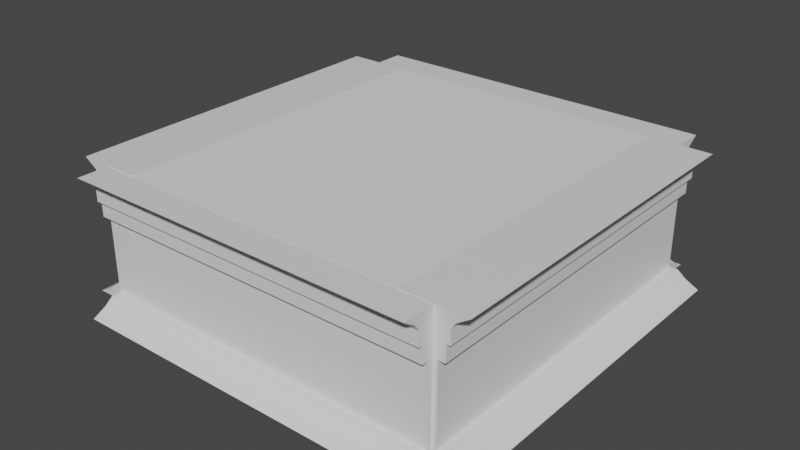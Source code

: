 # Source: Simple_square_room.blend  (saved by Blender 3.5.10; exported with 4.5.12 LTS)
import bpy
from mathutils import Matrix  # noqa: F401  (used for matrix-valued properties, if any)

bpy.ops.wm.read_factory_settings(use_empty=True)
scene = bpy.context.scene
scene.name = 'Scene'

# ---- collections
col_collection = bpy.data.collections.new('Collection'); scene.collection.children.link(col_collection)

# ---- materials (node trees are filled in below, after node groups)
mat_material = bpy.data.materials.new('Material')
mat_material.alpha_threshold = 0.0
mat_material.use_transparent_shadow = False
mat_material.roughness = 0.5
mat_material.line_color = (0.0, 0.0, 0.0, 1.0)

# ---- material node trees
mat_material.use_nodes = True; mat_material.node_tree.nodes.clear()
_N = mat_material.node_tree.nodes; _L = mat_material.node_tree.links
n0 = _N.new('ShaderNodeOutputMaterial'); n0.name = 'Material Output'; n0.location = (300, 300)
n1 = _N.new('ShaderNodeBsdfPrincipled'); n1.name = 'Principled BSDF'; n1.location = (10, 300)
n1.distribution = 'GGX'
n1.subsurface_method = 'RANDOM_WALK_SKIN'
n1.inputs[3].default_value = 1.45
n1.inputs[27].default_value = (0.0, 0.0, 0.0, 1.0)
n1.inputs[28].default_value = 1.0
_L.new(n1.outputs[0], n0.inputs[0])
n0.is_active_output = True

# ---- world
world_world = bpy.data.worlds.new('World'); scene.world = world_world
world_world.use_nodes = True; world_world.node_tree.nodes.clear()
_N = world_world.node_tree.nodes; _L = world_world.node_tree.links
n0 = _N.new('ShaderNodeOutputWorld'); n0.name = 'World Output'; n0.location = (300, 300)
n1 = _N.new('ShaderNodeBackground'); n1.name = 'Background'; n1.location = (10, 300)
n1.inputs[0].default_value = (0.05088, 0.05088, 0.05088, 1.0)
_L.new(n1.outputs[0], n0.inputs[0])
n0.is_active_output = True
world_world.color = (0.05088, 0.05088, 0.05088)
world_world.use_sun_shadow = False
world_world.sun_shadow_jitter_overblur = 0.0

# ---- meshes
me_cube = bpy.data.meshes.new('Cube')
me_cube.from_pydata([(1.0, 0.3679, 1.0), (1.0, 1.0, -1.0), (1.0, -0.3679, 1.0), (1.0, -1.0, -1.0), (-1.0, 1.0, -1.0), (-1.0, -0.6154, 0.0), (1.0, -0.1226, 12.07), (1.0, 0.1226, 1.0), (-1.0, -0.1226, 1.0), (1.0, 0.0, -1.0), (1.0, 0.1226, 12.07), (1.0, 0.0, 0.0), (-1.0, -0.1226, 12.07), (-1.0, 0.1226, 12.07), (1.0, -0.3161, 12.07), (-1.0, -0.3161, 12.07), (-1.0, 0.3161, 12.07), (1.0, -0.3161, 14.31), (-1.0, -0.3161, 14.31), (1.0, 0.4254, 14.31), (-1.0, -0.4254, 14.31), (-1.0, 0.4254, 14.31), (-1.0, -0.4254, 16.25), (1.0, -0.5447, 17.13), (1.0, 0.5447, 17.13), (-1.0, -0.5447, 17.13), (-1.0, 0.5447, 17.13), (-1.0, -0.8885, 18.25), (3.0, -0.3679, 1.0), (3.0, 0.6154, 0.0), (1.0, -0.6154, 0.0), (3.0, -0.6154, 0.0), (1.0, 0.6154, 0.0), (3.0, -0.1226, 1.0), (1.0, -0.1226, 1.0), (3.0, 0.1226, 12.07), (3.0, -0.3161, 12.07), (1.0, 0.3161, 12.07), (1.0, 0.3161, 14.31), (3.0, -0.4254, 14.31), (3.0, 0.4254, 14.31), (1.0, -0.4254, 14.31), (3.0, -0.4254, 16.25), (1.0, -0.4254, 16.25), (1.0, 0.4254, 16.25), (3.0, 0.5447, 17.13), (3.0, -0.8885, 18.25), (1.0, -0.8885, 18.25), (1.0, 0.8885, 18.25), (-1.0, 0.3679, 1.0), (-1.0, -0.3679, 1.0), (-1.0, -1.0, -1.0), (-3.0, -1.0, -1.0), (-1.0, 0.6154, 0.0), (-3.0, 0.6154, 0.0), (-3.0, 0.0, -1.0), (-1.0, 0.1226, 1.0), (-1.0, 0.0, -1.0), (-1.0, 0.0, 0.0), (-3.0, 0.0, 0.0), (-3.0, -0.1226, 12.07), (-3.0, 0.1226, 12.07), (-1.0, 0.3161, 14.31), (-3.0, -0.3161, 14.31), (-3.0, 0.3161, 14.31), (-3.0, -0.4254, 14.31), (-3.0, 0.4254, 14.31), (-1.0, 0.4254, 16.25), (-3.0, -0.4254, 16.25), (-3.0, -0.5447, 17.13), (-1.0, 0.8885, 18.25), (-3.0, 0.8885, 18.25), (5.0, 0.3679, 1.0), (5.0, 1.0, -1.0), (5.0, -0.3679, 1.0), (5.0, -1.0, -1.0), (3.0, 0.3679, 1.0), (3.0, 1.0, -1.0), (3.0, -1.0, -1.0), (5.0, 0.6154, 0.0), (5.0, -0.6154, 0.0), (3.0, 0.0, -1.0), (5.0, -0.1226, 12.07), (5.0, 0.1226, 1.0), (5.0, -0.1226, 1.0), (3.0, 0.1226, 1.0), (5.0, 0.0, -1.0), (5.0, 0.1226, 12.07), (5.0, 0.0, 0.0), (3.0, 0.0, 0.0), (3.0, -0.1226, 12.07), (5.0, -0.3161, 12.07), (5.0, 0.3161, 12.07), (3.0, 0.3161, 12.07), (5.0, -0.3161, 14.31), (5.0, 0.3161, 14.31), (3.0, -0.3161, 14.31), (3.0, 0.3161, 14.31), (5.0, -0.4254, 14.31), (5.0, 0.4254, 14.31), (5.0, -0.4254, 16.25), (5.0, 0.4254, 16.25), (3.0, 0.4254, 16.25), (5.0, -0.5447, 17.13), (5.0, 0.5447, 17.13), (3.0, -0.5447, 17.13), (5.0, -0.8885, 18.25), (5.0, 0.8885, 18.25), (3.0, 0.8885, 18.25), (-3.0, 0.3679, 1.0), (-3.0, 1.0, -1.0), (-3.0, -0.3679, 1.0), (-5.0, 0.3679, 1.0), (-5.0, 1.0, -1.0), (-5.0, -0.3679, 1.0), (-5.0, -1.0, -1.0), (-5.0, -0.6154, 0.0), (-3.0, -0.6154, 0.0), (-5.0, 0.6154, 0.0), (-5.0, 0.0, -1.0), (-3.0, 0.1226, 1.0), (-3.0, -0.1226, 1.0), (-5.0, -0.1226, 1.0), (-5.0, 0.1226, 1.0), (-5.0, 0.0, 0.0), (-5.0, -0.1226, 12.07), (-5.0, 0.1226, 12.07), (-3.0, -0.3161, 12.07), (-3.0, 0.3161, 12.07), (-5.0, -0.3161, 12.07), (-5.0, 0.3161, 12.07), (-5.0, -0.3161, 14.31), (-5.0, 0.3161, 14.31), (-5.0, -0.4254, 14.31), (-5.0, 0.4254, 14.31), (-3.0, 0.4254, 16.25), (-5.0, -0.4254, 16.25), (-5.0, 0.4254, 16.25), (-3.0, 0.5447, 17.13), (-5.0, -0.5447, 17.13), (-5.0, 0.5447, 17.13), (-3.0, -0.8885, 18.25), (-5.0, -0.8885, 18.25), (-5.0, 0.8885, 18.25)], [], [(34, 8, 50, 2), (30, 2, 50, 5), (57, 9, 3, 51), (11, 34, 2, 30), (53, 49, 0, 32), (4, 53, 32, 1), (9, 11, 30, 3), (57, 58, 53, 4), (3, 30, 5, 51), (51, 5, 58, 57), (7, 56, 13, 10), (1, 32, 11, 9), (34, 7, 10, 6), (32, 0, 7, 11), (11, 7, 34), (4, 1, 9, 57), (10, 13, 16, 37), (5, 50, 8, 58), (58, 8, 56), (0, 49, 56, 7), (56, 8, 12, 13), (8, 34, 6, 12), (16, 15, 18, 62), (12, 6, 14, 15), (6, 10, 37, 14), (13, 12, 15, 16), (17, 38, 19, 41), (15, 14, 17, 18), (14, 37, 38, 17), (37, 16, 62, 38), (21, 20, 22, 67), (38, 62, 21, 19), (62, 18, 20, 21), (18, 17, 41, 20), (22, 43, 23, 25), (20, 41, 43, 22), (41, 19, 44, 43), (19, 21, 67, 44), (23, 24, 48, 47), (43, 44, 24, 23), (44, 67, 26, 24), (67, 22, 25, 26), (48, 70, 27, 47), (24, 26, 70, 48), (26, 25, 27, 70), (25, 23, 47, 27), (33, 34, 2, 28), (31, 28, 2, 30), (9, 81, 78, 3), (89, 33, 28, 31), (32, 0, 76, 29), (1, 32, 29, 77), (81, 89, 31, 78), (78, 31, 30, 3), (85, 7, 10, 35), (77, 29, 89, 81), (33, 85, 35, 90), (29, 76, 85, 89), (89, 85, 33), (1, 77, 81, 9), (35, 10, 37, 93), (76, 0, 7, 85), (34, 33, 90, 6), (6, 90, 36, 14), (90, 35, 93, 36), (96, 97, 40, 39), (14, 36, 96, 17), (36, 93, 97, 96), (93, 37, 38, 97), (97, 38, 19, 40), (17, 96, 39, 41), (43, 42, 105, 23), (41, 39, 42, 43), (39, 40, 102, 42), (40, 19, 44, 102), (105, 45, 108, 46), (42, 102, 45, 105), (102, 44, 24, 45), (108, 48, 47, 46), (45, 24, 48, 108), (23, 105, 46, 47), (8, 121, 111, 50), (5, 50, 111, 117), (59, 120, 109, 54), (55, 57, 51, 52), (54, 109, 49, 53), (110, 54, 53, 4), (55, 59, 54, 110), (51, 5, 117, 52), (52, 117, 59, 55), (56, 120, 61, 13), (53, 49, 56, 58), (110, 4, 57, 55), (13, 61, 128, 16), (117, 111, 121, 59), (59, 121, 120), (49, 109, 120, 56), (120, 121, 60, 61), (121, 8, 12, 60), (128, 127, 63, 64), (60, 12, 15, 127), (61, 60, 127, 128), (127, 15, 18, 63), (16, 128, 64, 62), (66, 65, 68, 135), (62, 64, 66, 21), (64, 63, 65, 66), (63, 18, 20, 65), (68, 22, 25, 69), (65, 20, 22, 68), (21, 66, 135, 67), (67, 135, 138, 26), (135, 68, 69, 138), (70, 71, 141, 27), (26, 138, 71, 70), (138, 69, 141, 71), (69, 25, 27, 141), (84, 33, 28, 74), (80, 74, 28, 31), (81, 86, 75, 78), (88, 84, 74, 80), (29, 76, 72, 79), (77, 29, 79, 73), (86, 88, 80, 75), (75, 80, 31, 78), (83, 85, 35, 87), (73, 79, 88, 86), (84, 83, 87, 82), (79, 72, 83, 88), (88, 83, 84), (77, 73, 86, 81), (87, 35, 93, 92), (72, 76, 85, 83), (33, 84, 82, 90), (90, 82, 91, 36), (82, 87, 92, 91), (94, 95, 99, 98), (36, 91, 94, 96), (91, 92, 95, 94), (92, 93, 97, 95), (95, 97, 40, 99), (96, 94, 98, 39), (42, 100, 103, 105), (39, 98, 100, 42), (98, 99, 101, 100), (99, 40, 102, 101), (103, 104, 107, 106), (100, 101, 104, 103), (101, 102, 45, 104), (107, 108, 46, 106), (104, 45, 108, 107), (105, 103, 106, 46), (121, 122, 114, 111), (117, 111, 114, 116), (124, 123, 112, 118), (119, 55, 52, 115), (118, 112, 109, 54), (113, 118, 54, 110), (119, 124, 118, 113), (52, 117, 116, 115), (115, 116, 124, 119), (120, 123, 126, 61), (113, 110, 55, 119), (61, 126, 130, 128), (116, 114, 122, 124), (124, 122, 123), (109, 112, 123, 120), (123, 122, 125, 126), (122, 121, 60, 125), (130, 129, 131, 132), (125, 60, 127, 129), (126, 125, 129, 130), (129, 127, 63, 131), (128, 130, 132, 64), (134, 133, 136, 137), (64, 132, 134, 66), (132, 131, 133, 134), (131, 63, 65, 133), (136, 68, 69, 139), (133, 65, 68, 136), (66, 134, 137, 135), (135, 137, 140, 138), (137, 136, 139, 140), (71, 143, 142, 141), (138, 140, 143, 71), (140, 139, 142, 143), (139, 69, 141, 142)])
_uv = me_cube.uv_layers.new(name='UVMap')
_uv.uv.foreach_set('vector', [0.6039, 0.4936, 0.3961, 0.4936, 0.3961, 0.4809, 0.6039, 0.4809, 0.6039, 0.04787, 0.6039, 0.09982, 0.3961, 0.09982, 0.3961, 0.04787, 0.3961, 0.5, 0.6039, 0.5, 0.6039, 0.448, 0.3961, 0.448, 0.5, 0.04787, 0.4873, 0.09982, 0.4618, 0.09982, 0.436, 0.04787, 0.3961, 0.04787, 0.3961, 0.09982, 0.6039, 0.09982, 0.6039, 0.04787, 0.3961, -0.004088, 0.3961, 0.04787, 0.6039, 0.04787, 0.6039, -0.004088, 0.5, -0.004088, 0.5, 0.04787, 0.436, 0.04787, 0.3961, -0.004088, 0.5, -0.004088, 0.5, 0.04787, 0.564, 0.04787, 0.6039, -0.004088, 0.6039, -0.004088, 0.6039, 0.04787, 0.3961, 0.04787, 0.3961, -0.004088, 0.3961, -0.004088, 0.436, 0.04787, 0.5, 0.04787, 0.5, -0.004088, 0.6039, 0.09982, 0.3961, 0.09982, 0.3961, 0.6749, 0.6039, 0.6749, 0.6039, -0.004088, 0.564, 0.04787, 0.5, 0.04787, 0.5, -0.004088, 0.4873, 0.09982, 0.5127, 0.09982, 0.5127, 0.6749, 0.4873, 0.6749, 0.564, 0.04787, 0.5382, 0.09982, 0.5127, 0.09982, 0.5, 0.04787, 0.5, 0.04787, 0.5127, 0.09982, 0.4873, 0.09982, 0.3961, 0.552, 0.6039, 0.552, 0.6039, 0.5, 0.3961, 0.5, 0.6039, 0.5064, 0.3961, 0.5064, 0.3961, 0.5164, 0.6039, 0.5164, 0.436, 0.04787, 0.4618, 0.09982, 0.4873, 0.09982, 0.5, 0.04787, 0.5, 0.04787, 0.4873, 0.09982, 0.5127, 0.09982, 0.6039, 0.5191, 0.3961, 0.5191, 0.3961, 0.5064, 0.6039, 0.5064, 0.5127, 0.09982, 0.4873, 0.09982, 0.4873, 0.6749, 0.5127, 0.6749, 0.3961, 0.09982, 0.6039, 0.09982, 0.6039, 0.6749, 0.3961, 0.6749, 0.5328, 0.6749, 0.4672, 0.6749, 0.4672, 0.7912, 0.5328, 0.7912, 0.3961, 0.4936, 0.6039, 0.4936, 0.6039, 0.4836, 0.3961, 0.4836, 0.6039, 0.4936, 0.6039, 0.5064, 0.6039, 0.5164, 0.6039, 0.4836, 0.3961, 0.5064, 0.3961, 0.4936, 0.3961, 0.4836, 0.3961, 0.5164, 0.6039, 0.4836, 0.6039, 0.5164, 0.6039, 0.5221, 0.6039, 0.4779, 0.3961, 0.6749, 0.6039, 0.6749, 0.6039, 0.7912, 0.3961, 0.7912, 0.4672, 0.6749, 0.5328, 0.6749, 0.5328, 0.7912, 0.4672, 0.7912, 0.6039, 0.6749, 0.3961, 0.6749, 0.3961, 0.7912, 0.6039, 0.7912, 0.5442, 0.7912, 0.4558, 0.7912, 0.4558, 0.8922, 0.5442, 0.8922, 0.6039, 0.5164, 0.3961, 0.5164, 0.3961, 0.5221, 0.6039, 0.5221, 0.3961, 0.5164, 0.3961, 0.4836, 0.3961, 0.4779, 0.3961, 0.5221, 0.3961, 0.4836, 0.6039, 0.4836, 0.6039, 0.4779, 0.3961, 0.4779, 0.3961, 0.8922, 0.6039, 0.8922, 0.6039, 0.9379, 0.3961, 0.9379, 0.3961, 0.7912, 0.6039, 0.7912, 0.6039, 0.8922, 0.3961, 0.8922, 0.4558, 0.7912, 0.5442, 0.7912, 0.5442, 0.8922, 0.4558, 0.8922, 0.6039, 0.7912, 0.3961, 0.7912, 0.3961, 0.8922, 0.6039, 0.8922, 0.4434, 0.9379, 0.5566, 0.9379, 0.5923, 0.9959, 0.4077, 0.9959, 0.4558, 0.8922, 0.5442, 0.8922, 0.5566, 0.9379, 0.4434, 0.9379, 0.6039, 0.8922, 0.3961, 0.8922, 0.3961, 0.9379, 0.6039, 0.9379, 0.5442, 0.8922, 0.4558, 0.8922, 0.4434, 0.9379, 0.5566, 0.9379, 0.6039, 0.5462, 0.3961, 0.5462, 0.3961, 0.4538, 0.6039, 0.4538, 0.6039, 0.9379, 0.3961, 0.9379, 0.3961, 0.9959, 0.6039, 0.9959, 0.5566, 0.9379, 0.4434, 0.9379, 0.4077, 0.9959, 0.5923, 0.9959, 0.3961, 0.9379, 0.6039, 0.9379, 0.6039, 0.9959, 0.3961, 0.9959, 0.8117, 0.4936, 0.6039, 0.4936, 0.6039, 0.4809, 0.8117, 0.4809, 0.8117, 0.04787, 0.8117, 0.09982, 0.6039, 0.09982, 0.6039, 0.04787, 0.6039, 0.5, 0.8117, 0.5, 0.8117, 0.448, 0.6039, 0.448, 0.5, 0.04787, 0.4873, 0.09982, 0.4618, 0.09982, 0.436, 0.04787, 0.6039, 0.04787, 0.6039, 0.09982, 0.8117, 0.09982, 0.8117, 0.04787, 0.6039, -0.004088, 0.6039, 0.04787, 0.8117, 0.04787, 0.8117, -0.004088, 0.5, -0.004088, 0.5, 0.04787, 0.436, 0.04787, 0.3961, -0.004088, 0.8117, -0.004088, 0.8117, 0.04787, 0.6039, 0.04787, 0.6039, -0.004088, 0.8117, 0.09982, 0.6039, 0.09982, 0.6039, 0.6749, 0.8117, 0.6749, 0.6039, -0.004088, 0.564, 0.04787, 0.5, 0.04787, 0.5, -0.004088, 0.4873, 0.09982, 0.5127, 0.09982, 0.5127, 0.6749, 0.4873, 0.6749, 0.564, 0.04787, 0.5382, 0.09982, 0.5127, 0.09982, 0.5, 0.04787, 0.5, 0.04787, 0.5127, 0.09982, 0.4873, 0.09982, 0.6039, 0.552, 0.8117, 0.552, 0.8117, 0.5, 0.6039, 0.5, 0.8117, 0.5064, 0.6039, 0.5064, 0.6039, 0.5164, 0.8117, 0.5164, 0.8117, 0.5191, 0.6039, 0.5191, 0.6039, 0.5064, 0.8117, 0.5064, 0.6039, 0.09982, 0.8117, 0.09982, 0.8117, 0.6749, 0.6039, 0.6749, 0.6039, 0.4936, 0.8117, 0.4936, 0.8117, 0.4836, 0.6039, 0.4836, 0.8117, 0.4936, 0.8117, 0.5064, 0.8117, 0.5164, 0.8117, 0.4836, 0.8117, 0.4836, 0.8117, 0.5164, 0.8117, 0.5221, 0.8117, 0.4779, 0.6039, 0.6749, 0.8117, 0.6749, 0.8117, 0.7912, 0.6039, 0.7912, 0.4672, 0.6749, 0.5328, 0.6749, 0.5328, 0.7912, 0.4672, 0.7912, 0.8117, 0.6749, 0.6039, 0.6749, 0.6039, 0.7912, 0.8117, 0.7912, 0.8117, 0.5164, 0.6039, 0.5164, 0.6039, 0.5221, 0.8117, 0.5221, 0.6039, 0.4836, 0.8117, 0.4836, 0.8117, 0.4779, 0.6039, 0.4779, 0.6039, 0.8922, 0.8117, 0.8922, 0.8117, 0.9379, 0.6039, 0.9379, 0.6039, 0.7912, 0.8117, 0.7912, 0.8117, 0.8922, 0.6039, 0.8922, 0.4558, 0.7912, 0.5442, 0.7912, 0.5442, 0.8922, 0.4558, 0.8922, 0.8117, 0.7912, 0.6039, 0.7912, 0.6039, 0.8922, 0.8117, 0.8922, 0.4434, 0.9379, 0.5566, 0.9379, 0.5923, 0.9959, 0.4077, 0.9959, 0.4558, 0.8922, 0.5442, 0.8922, 0.5566, 0.9379, 0.4434, 0.9379, 0.8117, 0.8922, 0.6039, 0.8922, 0.6039, 0.9379, 0.8117, 0.9379, 0.8117, 0.5462, 0.6039, 0.5462, 0.6039, 0.4538, 0.8117, 0.4538, 0.8117, 0.9379, 0.6039, 0.9379, 0.6039, 0.9959, 0.8117, 0.9959, 0.6039, 0.9379, 0.8117, 0.9379, 0.8117, 0.9959, 0.6039, 0.9959, 0.3961, 0.4936, 0.1883, 0.4936, 0.1883, 0.4809, 0.3961, 0.4809, 0.3961, 0.04787, 0.3961, 0.09982, 0.1883, 0.09982, 0.1883, 0.04787, 0.5, 0.04787, 0.5127, 0.09982, 0.5382, 0.09982, 0.564, 0.04787, 0.1883, 0.5, 0.3961, 0.5, 0.3961, 0.448, 0.1883, 0.448, 0.1883, 0.04787, 0.1883, 0.09982, 0.3961, 0.09982, 0.3961, 0.04787, 0.1883, -0.004088, 0.1883, 0.04787, 0.3961, 0.04787, 0.3961, -0.004088, 0.5, -0.004088, 0.5, 0.04787, 0.564, 0.04787, 0.6039, -0.004088, 0.3961, -0.004088, 0.3961, 0.04787, 0.1883, 0.04787, 0.1883, -0.004088, 0.3961, -0.004088, 0.436, 0.04787, 0.5, 0.04787, 0.5, -0.004088, 0.3961, 0.09982, 0.1883, 0.09982, 0.1883, 0.6749, 0.3961, 0.6749, 0.564, 0.04787, 0.5382, 0.09982, 0.5127, 0.09982, 0.5, 0.04787, 0.1883, 0.552, 0.3961, 0.552, 0.3961, 0.5, 0.1883, 0.5, 0.3961, 0.5064, 0.1883, 0.5064, 0.1883, 0.5164, 0.3961, 0.5164, 0.436, 0.04787, 0.4618, 0.09982, 0.4873, 0.09982, 0.5, 0.04787, 0.5, 0.04787, 0.4873, 0.09982, 0.5127, 0.09982, 0.3961, 0.5191, 0.1883, 0.5191, 0.1883, 0.5064, 0.3961, 0.5064, 0.5127, 0.09982, 0.4873, 0.09982, 0.4873, 0.6749, 0.5127, 0.6749, 0.1883, 0.09982, 0.3961, 0.09982, 0.3961, 0.6749, 0.1883, 0.6749, 0.5328, 0.6749, 0.4672, 0.6749, 0.4672, 0.7912, 0.5328, 0.7912, 0.1883, 0.4936, 0.3961, 0.4936, 0.3961, 0.4836, 0.1883, 0.4836, 0.1883, 0.5064, 0.1883, 0.4936, 0.1883, 0.4836, 0.1883, 0.5164, 0.1883, 0.6749, 0.3961, 0.6749, 0.3961, 0.7912, 0.1883, 0.7912, 0.3961, 0.6749, 0.1883, 0.6749, 0.1883, 0.7912, 0.3961, 0.7912, 0.5442, 0.7912, 0.4558, 0.7912, 0.4558, 0.8922, 0.5442, 0.8922, 0.3961, 0.5164, 0.1883, 0.5164, 0.1883, 0.5221, 0.3961, 0.5221, 0.1883, 0.5164, 0.1883, 0.4836, 0.1883, 0.4779, 0.1883, 0.5221, 0.1883, 0.4836, 0.3961, 0.4836, 0.3961, 0.4779, 0.1883, 0.4779, 0.1883, 0.8922, 0.3961, 0.8922, 0.3961, 0.9379, 0.1883, 0.9379, 0.1883, 0.7912, 0.3961, 0.7912, 0.3961, 0.8922, 0.1883, 0.8922, 0.3961, 0.7912, 0.1883, 0.7912, 0.1883, 0.8922, 0.3961, 0.8922, 0.3961, 0.8922, 0.1883, 0.8922, 0.1883, 0.9379, 0.3961, 0.9379, 0.5442, 0.8922, 0.4558, 0.8922, 0.4434, 0.9379, 0.5566, 0.9379, 0.3961, 0.5462, 0.1883, 0.5462, 0.1883, 0.4538, 0.3961, 0.4538, 0.3961, 0.9379, 0.1883, 0.9379, 0.1883, 0.9959, 0.3961, 0.9959, 0.5566, 0.9379, 0.4434, 0.9379, 0.4077, 0.9959, 0.5923, 0.9959, 0.1883, 0.9379, 0.3961, 0.9379, 0.3961, 0.9959, 0.1883, 0.9959, 1.02, 0.4936, 0.8117, 0.4936, 0.8117, 0.4809, 1.02, 0.4809, 1.02, 0.04787, 1.02, 0.09982, 0.8117, 0.09982, 0.8117, 0.04787, 0.8117, 0.5, 1.02, 0.5, 1.02, 0.448, 0.8117, 0.448, 0.5, 0.04787, 0.4873, 0.09982, 0.4618, 0.09982, 0.436, 0.04787, 0.8117, 0.04787, 0.8117, 0.09982, 1.02, 0.09982, 1.02, 0.04787, 0.8117, -0.004088, 0.8117, 0.04787, 1.02, 0.04787, 1.02, -0.004088, 0.5, -0.004088, 0.5, 0.04787, 0.436, 0.04787, 0.3961, -0.004088, 1.02, -0.004088, 1.02, 0.04787, 0.8117, 0.04787, 0.8117, -0.004088, 1.02, 0.09982, 0.8117, 0.09982, 0.8117, 0.6749, 1.02, 0.6749, 0.6039, -0.004088, 0.564, 0.04787, 0.5, 0.04787, 0.5, -0.004088, 0.4873, 0.09982, 0.5127, 0.09982, 0.5127, 0.6749, 0.4873, 0.6749, 0.564, 0.04787, 0.5382, 0.09982, 0.5127, 0.09982, 0.5, 0.04787, 0.5, 0.04787, 0.5127, 0.09982, 0.4873, 0.09982, 0.8117, 0.552, 1.02, 0.552, 1.02, 0.5, 0.8117, 0.5, 1.02, 0.5064, 0.8117, 0.5064, 0.8117, 0.5164, 1.02, 0.5164, 1.02, 0.5191, 0.8117, 0.5191, 0.8117, 0.5064, 1.02, 0.5064, 0.8117, 0.09982, 1.02, 0.09982, 1.02, 0.6749, 0.8117, 0.6749, 0.8117, 0.4936, 1.02, 0.4936, 1.02, 0.4836, 0.8117, 0.4836, 1.02, 0.4936, 1.02, 0.5064, 1.02, 0.5164, 1.02, 0.4836, 1.02, 0.4836, 1.02, 0.5164, 1.02, 0.5221, 1.02, 0.4779, 0.8117, 0.6749, 1.02, 0.6749, 1.02, 0.7912, 0.8117, 0.7912, 0.4672, 0.6749, 0.5328, 0.6749, 0.5328, 0.7912, 0.4672, 0.7912, 1.02, 0.6749, 0.8117, 0.6749, 0.8117, 0.7912, 1.02, 0.7912, 1.02, 0.5164, 0.8117, 0.5164, 0.8117, 0.5221, 1.02, 0.5221, 0.8117, 0.4836, 1.02, 0.4836, 1.02, 0.4779, 0.8117, 0.4779, 0.8117, 0.8922, 1.02, 0.8922, 1.02, 0.9379, 0.8117, 0.9379, 0.8117, 0.7912, 1.02, 0.7912, 1.02, 0.8922, 0.8117, 0.8922, 0.4558, 0.7912, 0.5442, 0.7912, 0.5442, 0.8922, 0.4558, 0.8922, 1.02, 0.7912, 0.8117, 0.7912, 0.8117, 0.8922, 1.02, 0.8922, 0.4434, 0.9379, 0.5566, 0.9379, 0.5923, 0.9959, 0.4077, 0.9959, 0.4558, 0.8922, 0.5442, 0.8922, 0.5566, 0.9379, 0.4434, 0.9379, 1.02, 0.8922, 0.8117, 0.8922, 0.8117, 0.9379, 1.02, 0.9379, 1.02, 0.5462, 0.8117, 0.5462, 0.8117, 0.4538, 1.02, 0.4538, 1.02, 0.9379, 0.8117, 0.9379, 0.8117, 0.9959, 1.02, 0.9959, 0.8117, 0.9379, 1.02, 0.9379, 1.02, 0.9959, 0.8117, 0.9959, 0.1883, 0.4936, -0.01956, 0.4936, -0.01956, 0.4809, 0.1883, 0.4809, 0.1883, 0.04787, 0.1883, 0.09982, -0.01956, 0.09982, -0.01956, 0.04787, 0.5, 0.04787, 0.5127, 0.09982, 0.5382, 0.09982, 0.564, 0.04787, -0.01956, 0.5, 0.1883, 0.5, 0.1883, 0.448, -0.01956, 0.448, -0.01956, 0.04787, -0.01956, 0.09982, 0.1883, 0.09982, 0.1883, 0.04787, -0.01956, -0.004088, -0.01956, 0.04787, 0.1883, 0.04787, 0.1883, -0.004088, 0.5, -0.004088, 0.5, 0.04787, 0.564, 0.04787, 0.6039, -0.004088, 0.1883, -0.004088, 0.1883, 0.04787, -0.01956, 0.04787, -0.01956, -0.004088, 0.3961, -0.004088, 0.436, 0.04787, 0.5, 0.04787, 0.5, -0.004088, 0.1883, 0.09982, -0.01956, 0.09982, -0.01956, 0.6749, 0.1883, 0.6749, -0.01956, 0.552, 0.1883, 0.552, 0.1883, 0.5, -0.01956, 0.5, 0.1883, 0.5064, -0.01956, 0.5064, -0.01956, 0.5164, 0.1883, 0.5164, 0.436, 0.04787, 0.4618, 0.09982, 0.4873, 0.09982, 0.5, 0.04787, 0.5, 0.04787, 0.4873, 0.09982, 0.5127, 0.09982, 0.1883, 0.5191, -0.01956, 0.5191, -0.01956, 0.5064, 0.1883, 0.5064, 0.5127, 0.09982, 0.4873, 0.09982, 0.4873, 0.6749, 0.5127, 0.6749, -0.01956, 0.09982, 0.1883, 0.09982, 0.1883, 0.6749, -0.01956, 0.6749, 0.5328, 0.6749, 0.4672, 0.6749, 0.4672, 0.7912, 0.5328, 0.7912, -0.01956, 0.4936, 0.1883, 0.4936, 0.1883, 0.4836, -0.01956, 0.4836, -0.01956, 0.5064, -0.01956, 0.4936, -0.01956, 0.4836, -0.01956, 0.5164, -0.01956, 0.6749, 0.1883, 0.6749, 0.1883, 0.7912, -0.01956, 0.7912, 0.1883, 0.6749, -0.01956, 0.6749, -0.01956, 0.7912, 0.1883, 0.7912, 0.5442, 0.7912, 0.4558, 0.7912, 0.4558, 0.8922, 0.5442, 0.8922, 0.1883, 0.5164, -0.01956, 0.5164, -0.01956, 0.5221, 0.1883, 0.5221, -0.01956, 0.5164, -0.01956, 0.4836, -0.01956, 0.4779, -0.01956, 0.5221, -0.01956, 0.4836, 0.1883, 0.4836, 0.1883, 0.4779, -0.01956, 0.4779, -0.01956, 0.8922, 0.1883, 0.8922, 0.1883, 0.9379, -0.01956, 0.9379, -0.01956, 0.7912, 0.1883, 0.7912, 0.1883, 0.8922, -0.01956, 0.8922, 0.1883, 0.7912, -0.01956, 0.7912, -0.01956, 0.8922, 0.1883, 0.8922, 0.1883, 0.8922, -0.01956, 0.8922, -0.01956, 0.9379, 0.1883, 0.9379, 0.5442, 0.8922, 0.4558, 0.8922, 0.4434, 0.9379, 0.5566, 0.9379, 0.1883, 0.5462, -0.01956, 0.5462, -0.01956, 0.4538, 0.1883, 0.4538, 0.1883, 0.9379, -0.01956, 0.9379, -0.01956, 0.9959, 0.1883, 0.9959, 0.5566, 0.9379, 0.4434, 0.9379, 0.4077, 0.9959, 0.5923, 0.9959, -0.01956, 0.9379, 0.1883, 0.9379, 0.1883, 0.9959, -0.01956, 0.9959])
me_cube.materials.append(mat_material)
me_cube.use_mirror_vertex_groups = False
me_cube.update()
me_cube_005 = bpy.data.meshes.new('Cube.005')
me_cube_005.from_pydata([(1.0, 0.3679, 1.0), (1.0, 1.0, -1.0), (1.0, -0.3679, 1.0), (1.0, -1.0, -1.0), (-1.0, 1.0, -1.0), (-1.0, -0.6154, 0.0), (1.0, -0.1226, 12.07), (1.0, 0.1226, 1.0), (-1.0, -0.1226, 1.0), (1.0, 0.0, -1.0), (1.0, 0.1226, 12.07), (1.0, 0.0, 0.0), (-1.0, -0.1226, 12.07), (-1.0, 0.1226, 12.07), (1.0, -0.3161, 12.07), (-1.0, -0.3161, 12.07), (-1.0, 0.3161, 12.07), (1.0, -0.3161, 14.31), (-1.0, -0.3161, 14.31), (1.0, 0.4254, 14.31), (-1.0, -0.4254, 14.31), (-1.0, 0.4254, 14.31), (-1.0, -0.4254, 16.25), (1.0, -0.5447, 17.13), (1.0, 0.5447, 17.13), (-1.0, -0.5447, 17.13), (-1.0, 0.5447, 17.13), (-1.0, -0.8885, 18.25), (3.0, -0.3679, 1.0), (3.0, 0.6154, 0.0), (1.0, -0.6154, 0.0), (3.0, -0.6154, 0.0), (1.0, 0.6154, 0.0), (3.0, -0.1226, 1.0), (1.0, -0.1226, 1.0), (3.0, 0.1226, 12.07), (3.0, -0.3161, 12.07), (1.0, 0.3161, 12.07), (1.0, 0.3161, 14.31), (3.0, -0.4254, 14.31), (3.0, 0.4254, 14.31), (1.0, -0.4254, 14.31), (3.0, -0.4254, 16.25), (1.0, -0.4254, 16.25), (1.0, 0.4254, 16.25), (3.0, 0.5447, 17.13), (3.0, -0.8885, 18.25), (1.0, -0.8885, 18.25), (1.0, 0.8885, 18.25), (-1.0, 0.3679, 1.0), (-1.0, -0.3679, 1.0), (-1.0, -1.0, -1.0), (-3.0, -1.0, -1.0), (-1.0, 0.6154, 0.0), (-3.0, 0.6154, 0.0), (-3.0, 0.0, -1.0), (-1.0, 0.1226, 1.0), (-1.0, 0.0, -1.0), (-1.0, 0.0, 0.0), (-3.0, 0.0, 0.0), (-3.0, -0.1226, 12.07), (-3.0, 0.1226, 12.07), (-1.0, 0.3161, 14.31), (-3.0, -0.3161, 14.31), (-3.0, 0.3161, 14.31), (-3.0, -0.4254, 14.31), (-3.0, 0.4254, 14.31), (-1.0, 0.4254, 16.25), (-3.0, -0.4254, 16.25), (-3.0, -0.5447, 17.13), (-1.0, 0.8885, 18.25), (-3.0, 0.8885, 18.25), (5.0, 0.3679, 1.0), (5.0, 1.0, -1.0), (5.0, -0.3679, 1.0), (5.0, -1.0, -1.0), (3.0, 0.3679, 1.0), (3.0, 1.0, -1.0), (3.0, -1.0, -1.0), (5.0, 0.6154, 0.0), (5.0, -0.6154, 0.0), (3.0, 0.0, -1.0), (5.0, -0.1226, 12.07), (5.0, 0.1226, 1.0), (5.0, -0.1226, 1.0), (3.0, 0.1226, 1.0), (5.0, 0.0, -1.0), (5.0, 0.1226, 12.07), (5.0, 0.0, 0.0), (3.0, 0.0, 0.0), (3.0, -0.1226, 12.07), (5.0, -0.3161, 12.07), (5.0, 0.3161, 12.07), (3.0, 0.3161, 12.07), (5.0, -0.3161, 14.31), (5.0, 0.3161, 14.31), (3.0, -0.3161, 14.31), (3.0, 0.3161, 14.31), (5.0, -0.4254, 14.31), (5.0, 0.4254, 14.31), (5.0, -0.4254, 16.25), (5.0, 0.4254, 16.25), (3.0, 0.4254, 16.25), (5.0, -0.5447, 17.13), (5.0, 0.5447, 17.13), (3.0, -0.5447, 17.13), (5.0, -0.8885, 18.25), (5.0, 0.8885, 18.25), (3.0, 0.8885, 18.25), (-3.0, 0.3679, 1.0), (-3.0, 1.0, -1.0), (-3.0, -0.3679, 1.0), (-5.0, 0.3679, 1.0), (-5.0, 1.0, -1.0), (-5.0, -0.3679, 1.0), (-5.0, -1.0, -1.0), (-5.0, -0.6154, 0.0), (-3.0, -0.6154, 0.0), (-5.0, 0.6154, 0.0), (-5.0, 0.0, -1.0), (-3.0, 0.1226, 1.0), (-3.0, -0.1226, 1.0), (-5.0, -0.1226, 1.0), (-5.0, 0.1226, 1.0), (-5.0, 0.0, 0.0), (-5.0, -0.1226, 12.07), (-5.0, 0.1226, 12.07), (-3.0, -0.3161, 12.07), (-3.0, 0.3161, 12.07), (-5.0, -0.3161, 12.07), (-5.0, 0.3161, 12.07), (-5.0, -0.3161, 14.31), (-5.0, 0.3161, 14.31), (-5.0, -0.4254, 14.31), (-5.0, 0.4254, 14.31), (-3.0, 0.4254, 16.25), (-5.0, -0.4254, 16.25), (-5.0, 0.4254, 16.25), (-3.0, 0.5447, 17.13), (-5.0, -0.5447, 17.13), (-5.0, 0.5447, 17.13), (-3.0, -0.8885, 18.25), (-5.0, -0.8885, 18.25), (-5.0, 0.8885, 18.25)], [], [(34, 8, 50, 2), (30, 2, 50, 5), (57, 9, 3, 51), (11, 34, 2, 30), (53, 49, 0, 32), (4, 53, 32, 1), (9, 11, 30, 3), (57, 58, 53, 4), (3, 30, 5, 51), (51, 5, 58, 57), (7, 56, 13, 10), (1, 32, 11, 9), (34, 7, 10, 6), (32, 0, 7, 11), (11, 7, 34), (4, 1, 9, 57), (10, 13, 16, 37), (5, 50, 8, 58), (58, 8, 56), (0, 49, 56, 7), (56, 8, 12, 13), (8, 34, 6, 12), (16, 15, 18, 62), (12, 6, 14, 15), (6, 10, 37, 14), (13, 12, 15, 16), (17, 38, 19, 41), (15, 14, 17, 18), (14, 37, 38, 17), (37, 16, 62, 38), (21, 20, 22, 67), (38, 62, 21, 19), (62, 18, 20, 21), (18, 17, 41, 20), (22, 43, 23, 25), (20, 41, 43, 22), (41, 19, 44, 43), (19, 21, 67, 44), (23, 24, 48, 47), (43, 44, 24, 23), (44, 67, 26, 24), (67, 22, 25, 26), (48, 70, 27, 47), (24, 26, 70, 48), (26, 25, 27, 70), (25, 23, 47, 27), (33, 34, 2, 28), (31, 28, 2, 30), (9, 81, 78, 3), (89, 33, 28, 31), (32, 0, 76, 29), (1, 32, 29, 77), (81, 89, 31, 78), (78, 31, 30, 3), (85, 7, 10, 35), (77, 29, 89, 81), (33, 85, 35, 90), (29, 76, 85, 89), (89, 85, 33), (1, 77, 81, 9), (35, 10, 37, 93), (76, 0, 7, 85), (34, 33, 90, 6), (6, 90, 36, 14), (90, 35, 93, 36), (96, 97, 40, 39), (14, 36, 96, 17), (36, 93, 97, 96), (93, 37, 38, 97), (97, 38, 19, 40), (17, 96, 39, 41), (43, 42, 105, 23), (41, 39, 42, 43), (39, 40, 102, 42), (40, 19, 44, 102), (105, 45, 108, 46), (42, 102, 45, 105), (102, 44, 24, 45), (108, 48, 47, 46), (45, 24, 48, 108), (23, 105, 46, 47), (8, 121, 111, 50), (5, 50, 111, 117), (59, 120, 109, 54), (55, 57, 51, 52), (54, 109, 49, 53), (110, 54, 53, 4), (55, 59, 54, 110), (51, 5, 117, 52), (52, 117, 59, 55), (56, 120, 61, 13), (53, 49, 56, 58), (110, 4, 57, 55), (13, 61, 128, 16), (117, 111, 121, 59), (59, 121, 120), (49, 109, 120, 56), (120, 121, 60, 61), (121, 8, 12, 60), (128, 127, 63, 64), (60, 12, 15, 127), (61, 60, 127, 128), (127, 15, 18, 63), (16, 128, 64, 62), (66, 65, 68, 135), (62, 64, 66, 21), (64, 63, 65, 66), (63, 18, 20, 65), (68, 22, 25, 69), (65, 20, 22, 68), (21, 66, 135, 67), (67, 135, 138, 26), (135, 68, 69, 138), (70, 71, 141, 27), (26, 138, 71, 70), (138, 69, 141, 71), (69, 25, 27, 141), (84, 33, 28, 74), (80, 74, 28, 31), (81, 86, 75, 78), (88, 84, 74, 80), (29, 76, 72, 79), (77, 29, 79, 73), (86, 88, 80, 75), (75, 80, 31, 78), (83, 85, 35, 87), (73, 79, 88, 86), (84, 83, 87, 82), (79, 72, 83, 88), (88, 83, 84), (77, 73, 86, 81), (87, 35, 93, 92), (72, 76, 85, 83), (33, 84, 82, 90), (90, 82, 91, 36), (82, 87, 92, 91), (94, 95, 99, 98), (36, 91, 94, 96), (91, 92, 95, 94), (92, 93, 97, 95), (95, 97, 40, 99), (96, 94, 98, 39), (42, 100, 103, 105), (39, 98, 100, 42), (98, 99, 101, 100), (99, 40, 102, 101), (103, 104, 107, 106), (100, 101, 104, 103), (101, 102, 45, 104), (107, 108, 46, 106), (104, 45, 108, 107), (105, 103, 106, 46), (121, 122, 114, 111), (117, 111, 114, 116), (124, 123, 112, 118), (119, 55, 52, 115), (118, 112, 109, 54), (113, 118, 54, 110), (119, 124, 118, 113), (52, 117, 116, 115), (115, 116, 124, 119), (120, 123, 126, 61), (113, 110, 55, 119), (61, 126, 130, 128), (116, 114, 122, 124), (124, 122, 123), (109, 112, 123, 120), (123, 122, 125, 126), (122, 121, 60, 125), (130, 129, 131, 132), (125, 60, 127, 129), (126, 125, 129, 130), (129, 127, 63, 131), (128, 130, 132, 64), (134, 133, 136, 137), (64, 132, 134, 66), (132, 131, 133, 134), (131, 63, 65, 133), (136, 68, 69, 139), (133, 65, 68, 136), (66, 134, 137, 135), (135, 137, 140, 138), (137, 136, 139, 140), (71, 143, 142, 141), (138, 140, 143, 71), (140, 139, 142, 143), (139, 69, 141, 142)])
_uv = me_cube_005.uv_layers.new(name='UVMap')
_uv.uv.foreach_set('vector', [0.6039, 0.4936, 0.3961, 0.4936, 0.3961, 0.4809, 0.6039, 0.4809, 0.6039, 0.04787, 0.6039, 0.09982, 0.3961, 0.09982, 0.3961, 0.04787, 0.3961, 0.5, 0.6039, 0.5, 0.6039, 0.448, 0.3961, 0.448, 0.5, 0.04787, 0.4873, 0.09982, 0.4618, 0.09982, 0.436, 0.04787, 0.3961, 0.04787, 0.3961, 0.09982, 0.6039, 0.09982, 0.6039, 0.04787, 0.3961, -0.004088, 0.3961, 0.04787, 0.6039, 0.04787, 0.6039, -0.004088, 0.5, -0.004088, 0.5, 0.04787, 0.436, 0.04787, 0.3961, -0.004088, 0.5, -0.004088, 0.5, 0.04787, 0.564, 0.04787, 0.6039, -0.004088, 0.6039, -0.004088, 0.6039, 0.04787, 0.3961, 0.04787, 0.3961, -0.004088, 0.3961, -0.004088, 0.436, 0.04787, 0.5, 0.04787, 0.5, -0.004088, 0.6039, 0.09982, 0.3961, 0.09982, 0.3961, 0.6749, 0.6039, 0.6749, 0.6039, -0.004088, 0.564, 0.04787, 0.5, 0.04787, 0.5, -0.004088, 0.4873, 0.09982, 0.5127, 0.09982, 0.5127, 0.6749, 0.4873, 0.6749, 0.564, 0.04787, 0.5382, 0.09982, 0.5127, 0.09982, 0.5, 0.04787, 0.5, 0.04787, 0.5127, 0.09982, 0.4873, 0.09982, 0.3961, 0.552, 0.6039, 0.552, 0.6039, 0.5, 0.3961, 0.5, 0.6039, 0.5064, 0.3961, 0.5064, 0.3961, 0.5164, 0.6039, 0.5164, 0.436, 0.04787, 0.4618, 0.09982, 0.4873, 0.09982, 0.5, 0.04787, 0.5, 0.04787, 0.4873, 0.09982, 0.5127, 0.09982, 0.6039, 0.5191, 0.3961, 0.5191, 0.3961, 0.5064, 0.6039, 0.5064, 0.5127, 0.09982, 0.4873, 0.09982, 0.4873, 0.6749, 0.5127, 0.6749, 0.3961, 0.09982, 0.6039, 0.09982, 0.6039, 0.6749, 0.3961, 0.6749, 0.5328, 0.6749, 0.4672, 0.6749, 0.4672, 0.7912, 0.5328, 0.7912, 0.3961, 0.4936, 0.6039, 0.4936, 0.6039, 0.4836, 0.3961, 0.4836, 0.6039, 0.4936, 0.6039, 0.5064, 0.6039, 0.5164, 0.6039, 0.4836, 0.3961, 0.5064, 0.3961, 0.4936, 0.3961, 0.4836, 0.3961, 0.5164, 0.6039, 0.4836, 0.6039, 0.5164, 0.6039, 0.5221, 0.6039, 0.4779, 0.3961, 0.6749, 0.6039, 0.6749, 0.6039, 0.7912, 0.3961, 0.7912, 0.4672, 0.6749, 0.5328, 0.6749, 0.5328, 0.7912, 0.4672, 0.7912, 0.6039, 0.6749, 0.3961, 0.6749, 0.3961, 0.7912, 0.6039, 0.7912, 0.5442, 0.7912, 0.4558, 0.7912, 0.4558, 0.8922, 0.5442, 0.8922, 0.6039, 0.5164, 0.3961, 0.5164, 0.3961, 0.5221, 0.6039, 0.5221, 0.3961, 0.5164, 0.3961, 0.4836, 0.3961, 0.4779, 0.3961, 0.5221, 0.3961, 0.4836, 0.6039, 0.4836, 0.6039, 0.4779, 0.3961, 0.4779, 0.3961, 0.8922, 0.6039, 0.8922, 0.6039, 0.9379, 0.3961, 0.9379, 0.3961, 0.7912, 0.6039, 0.7912, 0.6039, 0.8922, 0.3961, 0.8922, 0.4558, 0.7912, 0.5442, 0.7912, 0.5442, 0.8922, 0.4558, 0.8922, 0.6039, 0.7912, 0.3961, 0.7912, 0.3961, 0.8922, 0.6039, 0.8922, 0.4434, 0.9379, 0.5566, 0.9379, 0.5923, 0.9959, 0.4077, 0.9959, 0.4558, 0.8922, 0.5442, 0.8922, 0.5566, 0.9379, 0.4434, 0.9379, 0.6039, 0.8922, 0.3961, 0.8922, 0.3961, 0.9379, 0.6039, 0.9379, 0.5442, 0.8922, 0.4558, 0.8922, 0.4434, 0.9379, 0.5566, 0.9379, 0.6039, 0.5462, 0.3961, 0.5462, 0.3961, 0.4538, 0.6039, 0.4538, 0.6039, 0.9379, 0.3961, 0.9379, 0.3961, 0.9959, 0.6039, 0.9959, 0.5566, 0.9379, 0.4434, 0.9379, 0.4077, 0.9959, 0.5923, 0.9959, 0.3961, 0.9379, 0.6039, 0.9379, 0.6039, 0.9959, 0.3961, 0.9959, 0.8117, 0.4936, 0.6039, 0.4936, 0.6039, 0.4809, 0.8117, 0.4809, 0.8117, 0.04787, 0.8117, 0.09982, 0.6039, 0.09982, 0.6039, 0.04787, 0.6039, 0.5, 0.8117, 0.5, 0.8117, 0.448, 0.6039, 0.448, 0.5, 0.04787, 0.4873, 0.09982, 0.4618, 0.09982, 0.436, 0.04787, 0.6039, 0.04787, 0.6039, 0.09982, 0.8117, 0.09982, 0.8117, 0.04787, 0.6039, -0.004088, 0.6039, 0.04787, 0.8117, 0.04787, 0.8117, -0.004088, 0.5, -0.004088, 0.5, 0.04787, 0.436, 0.04787, 0.3961, -0.004088, 0.8117, -0.004088, 0.8117, 0.04787, 0.6039, 0.04787, 0.6039, -0.004088, 0.8117, 0.09982, 0.6039, 0.09982, 0.6039, 0.6749, 0.8117, 0.6749, 0.6039, -0.004088, 0.564, 0.04787, 0.5, 0.04787, 0.5, -0.004088, 0.4873, 0.09982, 0.5127, 0.09982, 0.5127, 0.6749, 0.4873, 0.6749, 0.564, 0.04787, 0.5382, 0.09982, 0.5127, 0.09982, 0.5, 0.04787, 0.5, 0.04787, 0.5127, 0.09982, 0.4873, 0.09982, 0.6039, 0.552, 0.8117, 0.552, 0.8117, 0.5, 0.6039, 0.5, 0.8117, 0.5064, 0.6039, 0.5064, 0.6039, 0.5164, 0.8117, 0.5164, 0.8117, 0.5191, 0.6039, 0.5191, 0.6039, 0.5064, 0.8117, 0.5064, 0.6039, 0.09982, 0.8117, 0.09982, 0.8117, 0.6749, 0.6039, 0.6749, 0.6039, 0.4936, 0.8117, 0.4936, 0.8117, 0.4836, 0.6039, 0.4836, 0.8117, 0.4936, 0.8117, 0.5064, 0.8117, 0.5164, 0.8117, 0.4836, 0.8117, 0.4836, 0.8117, 0.5164, 0.8117, 0.5221, 0.8117, 0.4779, 0.6039, 0.6749, 0.8117, 0.6749, 0.8117, 0.7912, 0.6039, 0.7912, 0.4672, 0.6749, 0.5328, 0.6749, 0.5328, 0.7912, 0.4672, 0.7912, 0.8117, 0.6749, 0.6039, 0.6749, 0.6039, 0.7912, 0.8117, 0.7912, 0.8117, 0.5164, 0.6039, 0.5164, 0.6039, 0.5221, 0.8117, 0.5221, 0.6039, 0.4836, 0.8117, 0.4836, 0.8117, 0.4779, 0.6039, 0.4779, 0.6039, 0.8922, 0.8117, 0.8922, 0.8117, 0.9379, 0.6039, 0.9379, 0.6039, 0.7912, 0.8117, 0.7912, 0.8117, 0.8922, 0.6039, 0.8922, 0.4558, 0.7912, 0.5442, 0.7912, 0.5442, 0.8922, 0.4558, 0.8922, 0.8117, 0.7912, 0.6039, 0.7912, 0.6039, 0.8922, 0.8117, 0.8922, 0.4434, 0.9379, 0.5566, 0.9379, 0.5923, 0.9959, 0.4077, 0.9959, 0.4558, 0.8922, 0.5442, 0.8922, 0.5566, 0.9379, 0.4434, 0.9379, 0.8117, 0.8922, 0.6039, 0.8922, 0.6039, 0.9379, 0.8117, 0.9379, 0.8117, 0.5462, 0.6039, 0.5462, 0.6039, 0.4538, 0.8117, 0.4538, 0.8117, 0.9379, 0.6039, 0.9379, 0.6039, 0.9959, 0.8117, 0.9959, 0.6039, 0.9379, 0.8117, 0.9379, 0.8117, 0.9959, 0.6039, 0.9959, 0.3961, 0.4936, 0.1883, 0.4936, 0.1883, 0.4809, 0.3961, 0.4809, 0.3961, 0.04787, 0.3961, 0.09982, 0.1883, 0.09982, 0.1883, 0.04787, 0.5, 0.04787, 0.5127, 0.09982, 0.5382, 0.09982, 0.564, 0.04787, 0.1883, 0.5, 0.3961, 0.5, 0.3961, 0.448, 0.1883, 0.448, 0.1883, 0.04787, 0.1883, 0.09982, 0.3961, 0.09982, 0.3961, 0.04787, 0.1883, -0.004088, 0.1883, 0.04787, 0.3961, 0.04787, 0.3961, -0.004088, 0.5, -0.004088, 0.5, 0.04787, 0.564, 0.04787, 0.6039, -0.004088, 0.3961, -0.004088, 0.3961, 0.04787, 0.1883, 0.04787, 0.1883, -0.004088, 0.3961, -0.004088, 0.436, 0.04787, 0.5, 0.04787, 0.5, -0.004088, 0.3961, 0.09982, 0.1883, 0.09982, 0.1883, 0.6749, 0.3961, 0.6749, 0.564, 0.04787, 0.5382, 0.09982, 0.5127, 0.09982, 0.5, 0.04787, 0.1883, 0.552, 0.3961, 0.552, 0.3961, 0.5, 0.1883, 0.5, 0.3961, 0.5064, 0.1883, 0.5064, 0.1883, 0.5164, 0.3961, 0.5164, 0.436, 0.04787, 0.4618, 0.09982, 0.4873, 0.09982, 0.5, 0.04787, 0.5, 0.04787, 0.4873, 0.09982, 0.5127, 0.09982, 0.3961, 0.5191, 0.1883, 0.5191, 0.1883, 0.5064, 0.3961, 0.5064, 0.5127, 0.09982, 0.4873, 0.09982, 0.4873, 0.6749, 0.5127, 0.6749, 0.1883, 0.09982, 0.3961, 0.09982, 0.3961, 0.6749, 0.1883, 0.6749, 0.5328, 0.6749, 0.4672, 0.6749, 0.4672, 0.7912, 0.5328, 0.7912, 0.1883, 0.4936, 0.3961, 0.4936, 0.3961, 0.4836, 0.1883, 0.4836, 0.1883, 0.5064, 0.1883, 0.4936, 0.1883, 0.4836, 0.1883, 0.5164, 0.1883, 0.6749, 0.3961, 0.6749, 0.3961, 0.7912, 0.1883, 0.7912, 0.3961, 0.6749, 0.1883, 0.6749, 0.1883, 0.7912, 0.3961, 0.7912, 0.5442, 0.7912, 0.4558, 0.7912, 0.4558, 0.8922, 0.5442, 0.8922, 0.3961, 0.5164, 0.1883, 0.5164, 0.1883, 0.5221, 0.3961, 0.5221, 0.1883, 0.5164, 0.1883, 0.4836, 0.1883, 0.4779, 0.1883, 0.5221, 0.1883, 0.4836, 0.3961, 0.4836, 0.3961, 0.4779, 0.1883, 0.4779, 0.1883, 0.8922, 0.3961, 0.8922, 0.3961, 0.9379, 0.1883, 0.9379, 0.1883, 0.7912, 0.3961, 0.7912, 0.3961, 0.8922, 0.1883, 0.8922, 0.3961, 0.7912, 0.1883, 0.7912, 0.1883, 0.8922, 0.3961, 0.8922, 0.3961, 0.8922, 0.1883, 0.8922, 0.1883, 0.9379, 0.3961, 0.9379, 0.5442, 0.8922, 0.4558, 0.8922, 0.4434, 0.9379, 0.5566, 0.9379, 0.3961, 0.5462, 0.1883, 0.5462, 0.1883, 0.4538, 0.3961, 0.4538, 0.3961, 0.9379, 0.1883, 0.9379, 0.1883, 0.9959, 0.3961, 0.9959, 0.5566, 0.9379, 0.4434, 0.9379, 0.4077, 0.9959, 0.5923, 0.9959, 0.1883, 0.9379, 0.3961, 0.9379, 0.3961, 0.9959, 0.1883, 0.9959, 1.02, 0.4936, 0.8117, 0.4936, 0.8117, 0.4809, 1.02, 0.4809, 1.02, 0.04787, 1.02, 0.09982, 0.8117, 0.09982, 0.8117, 0.04787, 0.8117, 0.5, 1.02, 0.5, 1.02, 0.448, 0.8117, 0.448, 0.5, 0.04787, 0.4873, 0.09982, 0.4618, 0.09982, 0.436, 0.04787, 0.8117, 0.04787, 0.8117, 0.09982, 1.02, 0.09982, 1.02, 0.04787, 0.8117, -0.004088, 0.8117, 0.04787, 1.02, 0.04787, 1.02, -0.004088, 0.5, -0.004088, 0.5, 0.04787, 0.436, 0.04787, 0.3961, -0.004088, 1.02, -0.004088, 1.02, 0.04787, 0.8117, 0.04787, 0.8117, -0.004088, 1.02, 0.09982, 0.8117, 0.09982, 0.8117, 0.6749, 1.02, 0.6749, 0.6039, -0.004088, 0.564, 0.04787, 0.5, 0.04787, 0.5, -0.004088, 0.4873, 0.09982, 0.5127, 0.09982, 0.5127, 0.6749, 0.4873, 0.6749, 0.564, 0.04787, 0.5382, 0.09982, 0.5127, 0.09982, 0.5, 0.04787, 0.5, 0.04787, 0.5127, 0.09982, 0.4873, 0.09982, 0.8117, 0.552, 1.02, 0.552, 1.02, 0.5, 0.8117, 0.5, 1.02, 0.5064, 0.8117, 0.5064, 0.8117, 0.5164, 1.02, 0.5164, 1.02, 0.5191, 0.8117, 0.5191, 0.8117, 0.5064, 1.02, 0.5064, 0.8117, 0.09982, 1.02, 0.09982, 1.02, 0.6749, 0.8117, 0.6749, 0.8117, 0.4936, 1.02, 0.4936, 1.02, 0.4836, 0.8117, 0.4836, 1.02, 0.4936, 1.02, 0.5064, 1.02, 0.5164, 1.02, 0.4836, 1.02, 0.4836, 1.02, 0.5164, 1.02, 0.5221, 1.02, 0.4779, 0.8117, 0.6749, 1.02, 0.6749, 1.02, 0.7912, 0.8117, 0.7912, 0.4672, 0.6749, 0.5328, 0.6749, 0.5328, 0.7912, 0.4672, 0.7912, 1.02, 0.6749, 0.8117, 0.6749, 0.8117, 0.7912, 1.02, 0.7912, 1.02, 0.5164, 0.8117, 0.5164, 0.8117, 0.5221, 1.02, 0.5221, 0.8117, 0.4836, 1.02, 0.4836, 1.02, 0.4779, 0.8117, 0.4779, 0.8117, 0.8922, 1.02, 0.8922, 1.02, 0.9379, 0.8117, 0.9379, 0.8117, 0.7912, 1.02, 0.7912, 1.02, 0.8922, 0.8117, 0.8922, 0.4558, 0.7912, 0.5442, 0.7912, 0.5442, 0.8922, 0.4558, 0.8922, 1.02, 0.7912, 0.8117, 0.7912, 0.8117, 0.8922, 1.02, 0.8922, 0.4434, 0.9379, 0.5566, 0.9379, 0.5923, 0.9959, 0.4077, 0.9959, 0.4558, 0.8922, 0.5442, 0.8922, 0.5566, 0.9379, 0.4434, 0.9379, 1.02, 0.8922, 0.8117, 0.8922, 0.8117, 0.9379, 1.02, 0.9379, 1.02, 0.5462, 0.8117, 0.5462, 0.8117, 0.4538, 1.02, 0.4538, 1.02, 0.9379, 0.8117, 0.9379, 0.8117, 0.9959, 1.02, 0.9959, 0.8117, 0.9379, 1.02, 0.9379, 1.02, 0.9959, 0.8117, 0.9959, 0.1883, 0.4936, -0.01956, 0.4936, -0.01956, 0.4809, 0.1883, 0.4809, 0.1883, 0.04787, 0.1883, 0.09982, -0.01956, 0.09982, -0.01956, 0.04787, 0.5, 0.04787, 0.5127, 0.09982, 0.5382, 0.09982, 0.564, 0.04787, -0.01956, 0.5, 0.1883, 0.5, 0.1883, 0.448, -0.01956, 0.448, -0.01956, 0.04787, -0.01956, 0.09982, 0.1883, 0.09982, 0.1883, 0.04787, -0.01956, -0.004088, -0.01956, 0.04787, 0.1883, 0.04787, 0.1883, -0.004088, 0.5, -0.004088, 0.5, 0.04787, 0.564, 0.04787, 0.6039, -0.004088, 0.1883, -0.004088, 0.1883, 0.04787, -0.01956, 0.04787, -0.01956, -0.004088, 0.3961, -0.004088, 0.436, 0.04787, 0.5, 0.04787, 0.5, -0.004088, 0.1883, 0.09982, -0.01956, 0.09982, -0.01956, 0.6749, 0.1883, 0.6749, -0.01956, 0.552, 0.1883, 0.552, 0.1883, 0.5, -0.01956, 0.5, 0.1883, 0.5064, -0.01956, 0.5064, -0.01956, 0.5164, 0.1883, 0.5164, 0.436, 0.04787, 0.4618, 0.09982, 0.4873, 0.09982, 0.5, 0.04787, 0.5, 0.04787, 0.4873, 0.09982, 0.5127, 0.09982, 0.1883, 0.5191, -0.01956, 0.5191, -0.01956, 0.5064, 0.1883, 0.5064, 0.5127, 0.09982, 0.4873, 0.09982, 0.4873, 0.6749, 0.5127, 0.6749, -0.01956, 0.09982, 0.1883, 0.09982, 0.1883, 0.6749, -0.01956, 0.6749, 0.5328, 0.6749, 0.4672, 0.6749, 0.4672, 0.7912, 0.5328, 0.7912, -0.01956, 0.4936, 0.1883, 0.4936, 0.1883, 0.4836, -0.01956, 0.4836, -0.01956, 0.5064, -0.01956, 0.4936, -0.01956, 0.4836, -0.01956, 0.5164, -0.01956, 0.6749, 0.1883, 0.6749, 0.1883, 0.7912, -0.01956, 0.7912, 0.1883, 0.6749, -0.01956, 0.6749, -0.01956, 0.7912, 0.1883, 0.7912, 0.5442, 0.7912, 0.4558, 0.7912, 0.4558, 0.8922, 0.5442, 0.8922, 0.1883, 0.5164, -0.01956, 0.5164, -0.01956, 0.5221, 0.1883, 0.5221, -0.01956, 0.5164, -0.01956, 0.4836, -0.01956, 0.4779, -0.01956, 0.5221, -0.01956, 0.4836, 0.1883, 0.4836, 0.1883, 0.4779, -0.01956, 0.4779, -0.01956, 0.8922, 0.1883, 0.8922, 0.1883, 0.9379, -0.01956, 0.9379, -0.01956, 0.7912, 0.1883, 0.7912, 0.1883, 0.8922, -0.01956, 0.8922, 0.1883, 0.7912, -0.01956, 0.7912, -0.01956, 0.8922, 0.1883, 0.8922, 0.1883, 0.8922, -0.01956, 0.8922, -0.01956, 0.9379, 0.1883, 0.9379, 0.5442, 0.8922, 0.4558, 0.8922, 0.4434, 0.9379, 0.5566, 0.9379, 0.1883, 0.5462, -0.01956, 0.5462, -0.01956, 0.4538, 0.1883, 0.4538, 0.1883, 0.9379, -0.01956, 0.9379, -0.01956, 0.9959, 0.1883, 0.9959, 0.5566, 0.9379, 0.4434, 0.9379, 0.4077, 0.9959, 0.5923, 0.9959, -0.01956, 0.9379, 0.1883, 0.9379, 0.1883, 0.9959, -0.01956, 0.9959])
me_cube_005.materials.append(mat_material)
me_cube_005.use_mirror_vertex_groups = False
me_cube_005.update()
me_cube_010 = bpy.data.meshes.new('Cube.010')
me_cube_010.from_pydata([(1.0, -1.0, -1.0), (-1.0, 0.3679, 1.0), (-1.0, 1.0, -1.0), (-1.0, -0.3679, 1.0), (-1.0, -1.0, -1.0), (-1.0, 0.0, -1.0), (1.0, -0.1226, 12.07), (1.0, 0.1226, 1.0), (1.0, -0.1226, 1.0), (-1.0, 0.1226, 1.0), (1.0, 0.0, -1.0), (-1.0, -0.1226, 12.07), (-1.0, -0.3161, 12.07), (-1.0, 0.3161, 12.07), (1.0, -0.3161, 14.31), (1.0, 0.3161, 14.31), (-1.0, -0.3161, 14.31), (-1.0, 0.3161, 14.31), (1.0, -0.4254, 14.31), (1.0, 0.4254, 16.25), (-1.0, -0.4254, 16.25), (-1.0, 0.4254, 16.25), (1.0, -0.5447, 17.13), (-1.0, -0.5447, 17.13), (-1.0, 0.5447, 17.13), (1.0, 0.8885, 18.25), (-1.0, -0.8885, 18.25), (-1.0, 0.8885, 18.25), (3.0, 0.3679, 1.0), (3.0, -0.3679, 1.0), (1.0, 0.3679, 1.0), (1.0, 1.0, -1.0), (1.0, -0.3679, 1.0), (1.0, -0.6154, 0.0), (3.0, -0.6154, 0.0), (1.0, 0.6154, 0.0), (3.0, 0.1226, 1.0), (3.0, -0.1226, 1.0), (3.0, 0.0, -1.0), (3.0, 0.1226, 12.07), (1.0, 0.0, 0.0), (1.0, 0.1226, 12.07), (3.0, -0.3161, 12.07), (3.0, 0.3161, 12.07), (1.0, -0.3161, 12.07), (1.0, 0.3161, 12.07), (3.0, -0.4254, 14.31), (3.0, 0.4254, 14.31), (1.0, 0.4254, 14.31), (3.0, -0.4254, 16.25), (1.0, -0.4254, 16.25), (3.0, 0.5447, 17.13), (1.0, 0.5447, 17.13), (3.0, -0.8885, 18.25), (3.0, 0.8885, 18.25), (1.0, -0.8885, 18.25), (-3.0, 0.3679, 1.0), (-3.0, 1.0, -1.0), (-3.0, -0.3679, 1.0), (-3.0, -1.0, -1.0), (-1.0, 0.6154, 0.0), (-3.0, -0.6154, 0.0), (-1.0, -0.6154, 0.0), (-3.0, 0.6154, 0.0), (-3.0, 0.0, -1.0), (-1.0, -0.1226, 1.0), (-3.0, 0.1226, 1.0), (-1.0, 0.1226, 12.07), (-1.0, 0.0, 0.0), (-3.0, 0.0, 0.0), (-3.0, -0.3161, 14.31), (-3.0, 0.3161, 14.31), (-1.0, -0.4254, 14.31), (-1.0, 0.4254, 14.31), (-3.0, 0.5447, 17.13), (-3.0, -0.8885, 18.25), (-3.0, 0.8885, 18.25), (5.0, 0.3679, 1.0), (5.0, 1.0, -1.0), (5.0, -0.3679, 1.0), (5.0, -1.0, -1.0), (3.0, 1.0, -1.0), (3.0, -1.0, -1.0), (5.0, 0.6154, 0.0), (5.0, -0.6154, 0.0), (3.0, 0.6154, 0.0), (5.0, -0.1226, 12.07), (5.0, 0.1226, 1.0), (5.0, -0.1226, 1.0), (5.0, 0.0, -1.0), (5.0, 0.1226, 12.07), (5.0, 0.0, 0.0), (3.0, 0.0, 0.0), (3.0, -0.1226, 12.07), (5.0, -0.3161, 12.07), (5.0, 0.3161, 12.07), (5.0, -0.3161, 14.31), (5.0, 0.3161, 14.31), (3.0, -0.3161, 14.31), (3.0, 0.3161, 14.31), (5.0, -0.4254, 14.31), (5.0, 0.4254, 14.31), (5.0, -0.4254, 16.25), (5.0, 0.4254, 16.25), (3.0, 0.4254, 16.25), (5.0, -0.5447, 17.13), (5.0, 0.5447, 17.13), (3.0, -0.5447, 17.13), (5.0, -0.8885, 18.25), (5.0, 0.8885, 18.25), (-5.0, 0.3679, 1.0), (-5.0, 1.0, -1.0), (-5.0, -0.3679, 1.0), (-5.0, -1.0, -1.0), (-5.0, -0.6154, 0.0), (-5.0, 0.6154, 0.0), (-5.0, 0.0, -1.0), (-3.0, -0.1226, 12.07), (-3.0, -0.1226, 1.0), (-5.0, -0.1226, 1.0), (-5.0, 0.1226, 1.0), (-3.0, 0.1226, 12.07), (-5.0, 0.0, 0.0), (-5.0, -0.1226, 12.07), (-5.0, 0.1226, 12.07), (-3.0, -0.3161, 12.07), (-3.0, 0.3161, 12.07), (-5.0, -0.3161, 12.07), (-5.0, 0.3161, 12.07), (-5.0, -0.3161, 14.31), (-5.0, 0.3161, 14.31), (-3.0, -0.4254, 14.31), (-3.0, 0.4254, 14.31), (-5.0, -0.4254, 14.31), (-5.0, 0.4254, 14.31), (-3.0, -0.4254, 16.25), (-3.0, 0.4254, 16.25), (-5.0, -0.4254, 16.25), (-5.0, 0.4254, 16.25), (-3.0, -0.5447, 17.13), (-5.0, -0.5447, 17.13), (-5.0, 0.5447, 17.13), (-5.0, -0.8885, 18.25), (-5.0, 0.8885, 18.25)], [], [(8, 65, 3, 32), (33, 32, 3, 62), (68, 9, 1, 60), (5, 10, 0, 4), (40, 8, 32, 33), (60, 1, 30, 35), (2, 60, 35, 31), (10, 40, 33, 0), (5, 68, 60, 2), (0, 33, 62, 4), (4, 62, 68, 5), (7, 9, 67, 41), (31, 35, 40, 10), (8, 7, 41, 6), (35, 30, 7, 40), (40, 7, 8), (2, 31, 10, 5), (41, 67, 13, 45), (62, 3, 65, 68), (68, 65, 9), (30, 1, 9, 7), (9, 65, 11, 67), (65, 8, 6, 11), (13, 12, 16, 17), (11, 6, 44, 12), (6, 41, 45, 44), (67, 11, 12, 13), (14, 15, 48, 18), (12, 44, 14, 16), (44, 45, 15, 14), (45, 13, 17, 15), (73, 72, 20, 21), (15, 17, 73, 48), (17, 16, 72, 73), (16, 14, 18, 72), (20, 50, 22, 23), (72, 18, 50, 20), (18, 48, 19, 50), (48, 73, 21, 19), (22, 52, 25, 55), (50, 19, 52, 22), (19, 21, 24, 52), (21, 20, 23, 24), (25, 27, 26, 55), (52, 24, 27, 25), (24, 23, 26, 27), (23, 22, 55, 26), (37, 8, 32, 29), (34, 29, 32, 33), (10, 38, 82, 0), (92, 37, 29, 34), (35, 30, 28, 85), (31, 35, 85, 81), (38, 92, 34, 82), (82, 34, 33, 0), (36, 7, 41, 39), (81, 85, 92, 38), (37, 36, 39, 93), (85, 28, 36, 92), (92, 36, 37), (31, 81, 38, 10), (39, 41, 45, 43), (28, 30, 7, 36), (8, 37, 93, 6), (6, 93, 42, 44), (93, 39, 43, 42), (98, 99, 47, 46), (44, 42, 98, 14), (42, 43, 99, 98), (43, 45, 15, 99), (99, 15, 48, 47), (14, 98, 46, 18), (50, 49, 107, 22), (18, 46, 49, 50), (46, 47, 104, 49), (47, 48, 19, 104), (107, 51, 54, 53), (49, 104, 51, 107), (104, 19, 52, 51), (54, 25, 55, 53), (51, 52, 25, 54), (22, 107, 53, 55), (65, 118, 58, 3), (62, 3, 58, 61), (69, 66, 56, 63), (64, 5, 4, 59), (63, 56, 1, 60), (57, 63, 60, 2), (64, 69, 63, 57), (4, 62, 61, 59), (59, 61, 69, 64), (9, 66, 121, 67), (57, 2, 5, 64), (67, 121, 126, 13), (61, 58, 118, 69), (69, 118, 66), (1, 56, 66, 9), (66, 118, 117, 121), (118, 65, 11, 117), (126, 125, 70, 71), (117, 11, 12, 125), (125, 12, 16, 70), (13, 126, 71, 17), (17, 71, 132, 73), (71, 70, 131, 132), (70, 16, 72, 131), (135, 20, 23, 139), (131, 72, 20, 135), (73, 132, 136, 21), (21, 136, 74, 24), (136, 135, 139, 74), (27, 76, 75, 26), (24, 74, 76, 27), (74, 139, 75, 76), (139, 23, 26, 75), (88, 37, 29, 79), (84, 79, 29, 34), (38, 89, 80, 82), (91, 88, 79, 84), (85, 28, 77, 83), (81, 85, 83, 78), (89, 91, 84, 80), (80, 84, 34, 82), (87, 36, 39, 90), (78, 83, 91, 89), (88, 87, 90, 86), (83, 77, 87, 91), (91, 87, 88), (81, 78, 89, 38), (90, 39, 43, 95), (77, 28, 36, 87), (37, 88, 86, 93), (93, 86, 94, 42), (86, 90, 95, 94), (96, 97, 101, 100), (42, 94, 96, 98), (94, 95, 97, 96), (95, 43, 99, 97), (97, 99, 47, 101), (98, 96, 100, 46), (49, 102, 105, 107), (46, 100, 102, 49), (100, 101, 103, 102), (101, 47, 104, 103), (105, 106, 109, 108), (102, 103, 106, 105), (103, 104, 51, 106), (109, 54, 53, 108), (106, 51, 54, 109), (107, 105, 108, 53), (118, 119, 112, 58), (61, 58, 112, 114), (122, 120, 110, 115), (116, 64, 59, 113), (115, 110, 56, 63), (111, 115, 63, 57), (116, 122, 115, 111), (59, 61, 114, 113), (113, 114, 122, 116), (66, 120, 124, 121), (111, 57, 64, 116), (121, 124, 128, 126), (114, 112, 119, 122), (122, 119, 120), (56, 110, 120, 66), (120, 119, 123, 124), (119, 118, 117, 123), (128, 127, 129, 130), (123, 117, 125, 127), (117, 121, 126, 125), (124, 123, 127, 128), (127, 125, 70, 129), (126, 128, 130, 71), (134, 133, 137, 138), (71, 130, 134, 132), (130, 129, 133, 134), (129, 70, 131, 133), (137, 135, 139, 140), (133, 131, 135, 137), (131, 132, 136, 135), (132, 134, 138, 136), (136, 138, 141, 74), (138, 137, 140, 141), (76, 143, 142, 75), (74, 141, 143, 76), (141, 140, 142, 143), (140, 139, 75, 142)])
_uv = me_cube_010.uv_layers.new(name='UVMap')
_uv.uv.foreach_set('vector', [0.6039, 0.4936, 0.3961, 0.4936, 0.3961, 0.4809, 0.6039, 0.4809, 0.6039, 0.04787, 0.6039, 0.09982, 0.3961, 0.09982, 0.3961, 0.04787, 0.5, 0.04787, 0.5127, 0.09982, 0.5382, 0.09982, 0.564, 0.04787, 0.3961, 0.5, 0.6039, 0.5, 0.6039, 0.448, 0.3961, 0.448, 0.5, 0.04787, 0.4873, 0.09982, 0.4618, 0.09982, 0.436, 0.04787, 0.3961, 0.04787, 0.3961, 0.09982, 0.6039, 0.09982, 0.6039, 0.04787, 0.3961, -0.004088, 0.3961, 0.04787, 0.6039, 0.04787, 0.6039, -0.004088, 0.5, -0.004088, 0.5, 0.04787, 0.436, 0.04787, 0.3961, -0.004088, 0.5, -0.004088, 0.5, 0.04787, 0.564, 0.04787, 0.6039, -0.004088, 0.6039, -0.004088, 0.6039, 0.04787, 0.3961, 0.04787, 0.3961, -0.004088, 0.3961, -0.004088, 0.436, 0.04787, 0.5, 0.04787, 0.5, -0.004088, 0.6039, 0.09982, 0.3961, 0.09982, 0.3961, 0.6749, 0.6039, 0.6749, 0.6039, -0.004088, 0.564, 0.04787, 0.5, 0.04787, 0.5, -0.004088, 0.4873, 0.09982, 0.5127, 0.09982, 0.5127, 0.6749, 0.4873, 0.6749, 0.564, 0.04787, 0.5382, 0.09982, 0.5127, 0.09982, 0.5, 0.04787, 0.5, 0.04787, 0.5127, 0.09982, 0.4873, 0.09982, 0.3961, 0.552, 0.6039, 0.552, 0.6039, 0.5, 0.3961, 0.5, 0.6039, 0.5064, 0.3961, 0.5064, 0.3961, 0.5164, 0.6039, 0.5164, 0.436, 0.04787, 0.4618, 0.09982, 0.4873, 0.09982, 0.5, 0.04787, 0.5, 0.04787, 0.4873, 0.09982, 0.5127, 0.09982, 0.6039, 0.5191, 0.3961, 0.5191, 0.3961, 0.5064, 0.6039, 0.5064, 0.5127, 0.09982, 0.4873, 0.09982, 0.4873, 0.6749, 0.5127, 0.6749, 0.3961, 0.09982, 0.6039, 0.09982, 0.6039, 0.6749, 0.3961, 0.6749, 0.5328, 0.6749, 0.4672, 0.6749, 0.4672, 0.7912, 0.5328, 0.7912, 0.3961, 0.4936, 0.6039, 0.4936, 0.6039, 0.4836, 0.3961, 0.4836, 0.6039, 0.4936, 0.6039, 0.5064, 0.6039, 0.5164, 0.6039, 0.4836, 0.3961, 0.5064, 0.3961, 0.4936, 0.3961, 0.4836, 0.3961, 0.5164, 0.6039, 0.4836, 0.6039, 0.5164, 0.6039, 0.5221, 0.6039, 0.4779, 0.3961, 0.6749, 0.6039, 0.6749, 0.6039, 0.7912, 0.3961, 0.7912, 0.4672, 0.6749, 0.5328, 0.6749, 0.5328, 0.7912, 0.4672, 0.7912, 0.6039, 0.6749, 0.3961, 0.6749, 0.3961, 0.7912, 0.6039, 0.7912, 0.5442, 0.7912, 0.4558, 0.7912, 0.4558, 0.8922, 0.5442, 0.8922, 0.6039, 0.5164, 0.3961, 0.5164, 0.3961, 0.5221, 0.6039, 0.5221, 0.3961, 0.5164, 0.3961, 0.4836, 0.3961, 0.4779, 0.3961, 0.5221, 0.3961, 0.4836, 0.6039, 0.4836, 0.6039, 0.4779, 0.3961, 0.4779, 0.3961, 0.8922, 0.6039, 0.8922, 0.6039, 0.9379, 0.3961, 0.9379, 0.3961, 0.7912, 0.6039, 0.7912, 0.6039, 0.8922, 0.3961, 0.8922, 0.4558, 0.7912, 0.5442, 0.7912, 0.5442, 0.8922, 0.4558, 0.8922, 0.6039, 0.7912, 0.3961, 0.7912, 0.3961, 0.8922, 0.6039, 0.8922, 0.4434, 0.9379, 0.5566, 0.9379, 0.5923, 0.9959, 0.4077, 0.9959, 0.4558, 0.8922, 0.5442, 0.8922, 0.5566, 0.9379, 0.4434, 0.9379, 0.6039, 0.8922, 0.3961, 0.8922, 0.3961, 0.9379, 0.6039, 0.9379, 0.5442, 0.8922, 0.4558, 0.8922, 0.4434, 0.9379, 0.5566, 0.9379, 0.6039, 0.5462, 0.3961, 0.5462, 0.3961, 0.4538, 0.6039, 0.4538, 0.6039, 0.9379, 0.3961, 0.9379, 0.3961, 0.9959, 0.6039, 0.9959, 0.5566, 0.9379, 0.4434, 0.9379, 0.4077, 0.9959, 0.5923, 0.9959, 0.3961, 0.9379, 0.6039, 0.9379, 0.6039, 0.9959, 0.3961, 0.9959, 0.8117, 0.4936, 0.6039, 0.4936, 0.6039, 0.4809, 0.8117, 0.4809, 0.8117, 0.04787, 0.8117, 0.09982, 0.6039, 0.09982, 0.6039, 0.04787, 0.6039, 0.5, 0.8117, 0.5, 0.8117, 0.448, 0.6039, 0.448, 0.5, 0.04787, 0.4873, 0.09982, 0.4618, 0.09982, 0.436, 0.04787, 0.6039, 0.04787, 0.6039, 0.09982, 0.8117, 0.09982, 0.8117, 0.04787, 0.6039, -0.004088, 0.6039, 0.04787, 0.8117, 0.04787, 0.8117, -0.004088, 0.5, -0.004088, 0.5, 0.04787, 0.436, 0.04787, 0.3961, -0.004088, 0.8117, -0.004088, 0.8117, 0.04787, 0.6039, 0.04787, 0.6039, -0.004088, 0.8117, 0.09982, 0.6039, 0.09982, 0.6039, 0.6749, 0.8117, 0.6749, 0.6039, -0.004088, 0.564, 0.04787, 0.5, 0.04787, 0.5, -0.004088, 0.4873, 0.09982, 0.5127, 0.09982, 0.5127, 0.6749, 0.4873, 0.6749, 0.564, 0.04787, 0.5382, 0.09982, 0.5127, 0.09982, 0.5, 0.04787, 0.5, 0.04787, 0.5127, 0.09982, 0.4873, 0.09982, 0.6039, 0.552, 0.8117, 0.552, 0.8117, 0.5, 0.6039, 0.5, 0.8117, 0.5064, 0.6039, 0.5064, 0.6039, 0.5164, 0.8117, 0.5164, 0.8117, 0.5191, 0.6039, 0.5191, 0.6039, 0.5064, 0.8117, 0.5064, 0.6039, 0.09982, 0.8117, 0.09982, 0.8117, 0.6749, 0.6039, 0.6749, 0.6039, 0.4936, 0.8117, 0.4936, 0.8117, 0.4836, 0.6039, 0.4836, 0.8117, 0.4936, 0.8117, 0.5064, 0.8117, 0.5164, 0.8117, 0.4836, 0.8117, 0.4836, 0.8117, 0.5164, 0.8117, 0.5221, 0.8117, 0.4779, 0.6039, 0.6749, 0.8117, 0.6749, 0.8117, 0.7912, 0.6039, 0.7912, 0.4672, 0.6749, 0.5328, 0.6749, 0.5328, 0.7912, 0.4672, 0.7912, 0.8117, 0.6749, 0.6039, 0.6749, 0.6039, 0.7912, 0.8117, 0.7912, 0.8117, 0.5164, 0.6039, 0.5164, 0.6039, 0.5221, 0.8117, 0.5221, 0.6039, 0.4836, 0.8117, 0.4836, 0.8117, 0.4779, 0.6039, 0.4779, 0.6039, 0.8922, 0.8117, 0.8922, 0.8117, 0.9379, 0.6039, 0.9379, 0.6039, 0.7912, 0.8117, 0.7912, 0.8117, 0.8922, 0.6039, 0.8922, 0.4558, 0.7912, 0.5442, 0.7912, 0.5442, 0.8922, 0.4558, 0.8922, 0.8117, 0.7912, 0.6039, 0.7912, 0.6039, 0.8922, 0.8117, 0.8922, 0.4434, 0.9379, 0.5566, 0.9379, 0.5923, 0.9959, 0.4077, 0.9959, 0.4558, 0.8922, 0.5442, 0.8922, 0.5566, 0.9379, 0.4434, 0.9379, 0.8117, 0.8922, 0.6039, 0.8922, 0.6039, 0.9379, 0.8117, 0.9379, 0.8117, 0.5462, 0.6039, 0.5462, 0.6039, 0.4538, 0.8117, 0.4538, 0.8117, 0.9379, 0.6039, 0.9379, 0.6039, 0.9959, 0.8117, 0.9959, 0.6039, 0.9379, 0.8117, 0.9379, 0.8117, 0.9959, 0.6039, 0.9959, 0.3961, 0.4936, 0.1883, 0.4936, 0.1883, 0.4809, 0.3961, 0.4809, 0.3961, 0.04787, 0.3961, 0.09982, 0.1883, 0.09982, 0.1883, 0.04787, 0.5, 0.04787, 0.5127, 0.09982, 0.5382, 0.09982, 0.564, 0.04787, 0.1883, 0.5, 0.3961, 0.5, 0.3961, 0.448, 0.1883, 0.448, 0.1883, 0.04787, 0.1883, 0.09982, 0.3961, 0.09982, 0.3961, 0.04787, 0.1883, -0.004088, 0.1883, 0.04787, 0.3961, 0.04787, 0.3961, -0.004088, 0.5, -0.004088, 0.5, 0.04787, 0.564, 0.04787, 0.6039, -0.004088, 0.3961, -0.004088, 0.3961, 0.04787, 0.1883, 0.04787, 0.1883, -0.004088, 0.3961, -0.004088, 0.436, 0.04787, 0.5, 0.04787, 0.5, -0.004088, 0.3961, 0.09982, 0.1883, 0.09982, 0.1883, 0.6749, 0.3961, 0.6749, 0.1883, 0.552, 0.3961, 0.552, 0.3961, 0.5, 0.1883, 0.5, 0.3961, 0.5064, 0.1883, 0.5064, 0.1883, 0.5164, 0.3961, 0.5164, 0.436, 0.04787, 0.4618, 0.09982, 0.4873, 0.09982, 0.5, 0.04787, 0.5, 0.04787, 0.4873, 0.09982, 0.5127, 0.09982, 0.3961, 0.5191, 0.1883, 0.5191, 0.1883, 0.5064, 0.3961, 0.5064, 0.5127, 0.09982, 0.4873, 0.09982, 0.4873, 0.6749, 0.5127, 0.6749, 0.1883, 0.09982, 0.3961, 0.09982, 0.3961, 0.6749, 0.1883, 0.6749, 0.5328, 0.6749, 0.4672, 0.6749, 0.4672, 0.7912, 0.5328, 0.7912, 0.1883, 0.4936, 0.3961, 0.4936, 0.3961, 0.4836, 0.1883, 0.4836, 0.1883, 0.6749, 0.3961, 0.6749, 0.3961, 0.7912, 0.1883, 0.7912, 0.3961, 0.6749, 0.1883, 0.6749, 0.1883, 0.7912, 0.3961, 0.7912, 0.3961, 0.5164, 0.1883, 0.5164, 0.1883, 0.5221, 0.3961, 0.5221, 0.1883, 0.5164, 0.1883, 0.4836, 0.1883, 0.4779, 0.1883, 0.5221, 0.1883, 0.4836, 0.3961, 0.4836, 0.3961, 0.4779, 0.1883, 0.4779, 0.1883, 0.8922, 0.3961, 0.8922, 0.3961, 0.9379, 0.1883, 0.9379, 0.1883, 0.7912, 0.3961, 0.7912, 0.3961, 0.8922, 0.1883, 0.8922, 0.3961, 0.7912, 0.1883, 0.7912, 0.1883, 0.8922, 0.3961, 0.8922, 0.3961, 0.8922, 0.1883, 0.8922, 0.1883, 0.9379, 0.3961, 0.9379, 0.5442, 0.8922, 0.4558, 0.8922, 0.4434, 0.9379, 0.5566, 0.9379, 0.3961, 0.5462, 0.1883, 0.5462, 0.1883, 0.4538, 0.3961, 0.4538, 0.3961, 0.9379, 0.1883, 0.9379, 0.1883, 0.9959, 0.3961, 0.9959, 0.5566, 0.9379, 0.4434, 0.9379, 0.4077, 0.9959, 0.5923, 0.9959, 0.1883, 0.9379, 0.3961, 0.9379, 0.3961, 0.9959, 0.1883, 0.9959, 1.02, 0.4936, 0.8117, 0.4936, 0.8117, 0.4809, 1.02, 0.4809, 1.02, 0.04787, 1.02, 0.09982, 0.8117, 0.09982, 0.8117, 0.04787, 0.8117, 0.5, 1.02, 0.5, 1.02, 0.448, 0.8117, 0.448, 0.5, 0.04787, 0.4873, 0.09982, 0.4618, 0.09982, 0.436, 0.04787, 0.8117, 0.04787, 0.8117, 0.09982, 1.02, 0.09982, 1.02, 0.04787, 0.8117, -0.004088, 0.8117, 0.04787, 1.02, 0.04787, 1.02, -0.004088, 0.5, -0.004088, 0.5, 0.04787, 0.436, 0.04787, 0.3961, -0.004088, 1.02, -0.004088, 1.02, 0.04787, 0.8117, 0.04787, 0.8117, -0.004088, 1.02, 0.09982, 0.8117, 0.09982, 0.8117, 0.6749, 1.02, 0.6749, 0.6039, -0.004088, 0.564, 0.04787, 0.5, 0.04787, 0.5, -0.004088, 0.4873, 0.09982, 0.5127, 0.09982, 0.5127, 0.6749, 0.4873, 0.6749, 0.564, 0.04787, 0.5382, 0.09982, 0.5127, 0.09982, 0.5, 0.04787, 0.5, 0.04787, 0.5127, 0.09982, 0.4873, 0.09982, 0.8117, 0.552, 1.02, 0.552, 1.02, 0.5, 0.8117, 0.5, 1.02, 0.5064, 0.8117, 0.5064, 0.8117, 0.5164, 1.02, 0.5164, 1.02, 0.5191, 0.8117, 0.5191, 0.8117, 0.5064, 1.02, 0.5064, 0.8117, 0.09982, 1.02, 0.09982, 1.02, 0.6749, 0.8117, 0.6749, 0.8117, 0.4936, 1.02, 0.4936, 1.02, 0.4836, 0.8117, 0.4836, 1.02, 0.4936, 1.02, 0.5064, 1.02, 0.5164, 1.02, 0.4836, 1.02, 0.4836, 1.02, 0.5164, 1.02, 0.5221, 1.02, 0.4779, 0.8117, 0.6749, 1.02, 0.6749, 1.02, 0.7912, 0.8117, 0.7912, 0.4672, 0.6749, 0.5328, 0.6749, 0.5328, 0.7912, 0.4672, 0.7912, 1.02, 0.6749, 0.8117, 0.6749, 0.8117, 0.7912, 1.02, 0.7912, 1.02, 0.5164, 0.8117, 0.5164, 0.8117, 0.5221, 1.02, 0.5221, 0.8117, 0.4836, 1.02, 0.4836, 1.02, 0.4779, 0.8117, 0.4779, 0.8117, 0.8922, 1.02, 0.8922, 1.02, 0.9379, 0.8117, 0.9379, 0.8117, 0.7912, 1.02, 0.7912, 1.02, 0.8922, 0.8117, 0.8922, 0.4558, 0.7912, 0.5442, 0.7912, 0.5442, 0.8922, 0.4558, 0.8922, 1.02, 0.7912, 0.8117, 0.7912, 0.8117, 0.8922, 1.02, 0.8922, 0.4434, 0.9379, 0.5566, 0.9379, 0.5923, 0.9959, 0.4077, 0.9959, 0.4558, 0.8922, 0.5442, 0.8922, 0.5566, 0.9379, 0.4434, 0.9379, 1.02, 0.8922, 0.8117, 0.8922, 0.8117, 0.9379, 1.02, 0.9379, 1.02, 0.5462, 0.8117, 0.5462, 0.8117, 0.4538, 1.02, 0.4538, 1.02, 0.9379, 0.8117, 0.9379, 0.8117, 0.9959, 1.02, 0.9959, 0.8117, 0.9379, 1.02, 0.9379, 1.02, 0.9959, 0.8117, 0.9959, 0.1883, 0.4936, -0.01956, 0.4936, -0.01956, 0.4809, 0.1883, 0.4809, 0.1883, 0.04787, 0.1883, 0.09982, -0.01956, 0.09982, -0.01956, 0.04787, 0.5, 0.04787, 0.5127, 0.09982, 0.5382, 0.09982, 0.564, 0.04787, -0.01956, 0.5, 0.1883, 0.5, 0.1883, 0.448, -0.01956, 0.448, -0.01956, 0.04787, -0.01956, 0.09982, 0.1883, 0.09982, 0.1883, 0.04787, -0.01956, -0.004088, -0.01956, 0.04787, 0.1883, 0.04787, 0.1883, -0.004088, 0.5, -0.004088, 0.5, 0.04787, 0.564, 0.04787, 0.6039, -0.004088, 0.1883, -0.004088, 0.1883, 0.04787, -0.01956, 0.04787, -0.01956, -0.004088, 0.3961, -0.004088, 0.436, 0.04787, 0.5, 0.04787, 0.5, -0.004088, 0.1883, 0.09982, -0.01956, 0.09982, -0.01956, 0.6749, 0.1883, 0.6749, -0.01956, 0.552, 0.1883, 0.552, 0.1883, 0.5, -0.01956, 0.5, 0.1883, 0.5064, -0.01956, 0.5064, -0.01956, 0.5164, 0.1883, 0.5164, 0.436, 0.04787, 0.4618, 0.09982, 0.4873, 0.09982, 0.5, 0.04787, 0.5, 0.04787, 0.4873, 0.09982, 0.5127, 0.09982, 0.1883, 0.5191, -0.01956, 0.5191, -0.01956, 0.5064, 0.1883, 0.5064, 0.5127, 0.09982, 0.4873, 0.09982, 0.4873, 0.6749, 0.5127, 0.6749, -0.01956, 0.09982, 0.1883, 0.09982, 0.1883, 0.6749, -0.01956, 0.6749, 0.5328, 0.6749, 0.4672, 0.6749, 0.4672, 0.7912, 0.5328, 0.7912, -0.01956, 0.4936, 0.1883, 0.4936, 0.1883, 0.4836, -0.01956, 0.4836, 0.1883, 0.4936, 0.1883, 0.5064, 0.1883, 0.5164, 0.1883, 0.4836, -0.01956, 0.5064, -0.01956, 0.4936, -0.01956, 0.4836, -0.01956, 0.5164, -0.01956, 0.6749, 0.1883, 0.6749, 0.1883, 0.7912, -0.01956, 0.7912, 0.1883, 0.6749, -0.01956, 0.6749, -0.01956, 0.7912, 0.1883, 0.7912, 0.5442, 0.7912, 0.4558, 0.7912, 0.4558, 0.8922, 0.5442, 0.8922, 0.1883, 0.5164, -0.01956, 0.5164, -0.01956, 0.5221, 0.1883, 0.5221, -0.01956, 0.5164, -0.01956, 0.4836, -0.01956, 0.4779, -0.01956, 0.5221, -0.01956, 0.4836, 0.1883, 0.4836, 0.1883, 0.4779, -0.01956, 0.4779, -0.01956, 0.8922, 0.1883, 0.8922, 0.1883, 0.9379, -0.01956, 0.9379, -0.01956, 0.7912, 0.1883, 0.7912, 0.1883, 0.8922, -0.01956, 0.8922, 0.4558, 0.7912, 0.5442, 0.7912, 0.5442, 0.8922, 0.4558, 0.8922, 0.1883, 0.7912, -0.01956, 0.7912, -0.01956, 0.8922, 0.1883, 0.8922, 0.1883, 0.8922, -0.01956, 0.8922, -0.01956, 0.9379, 0.1883, 0.9379, 0.5442, 0.8922, 0.4558, 0.8922, 0.4434, 0.9379, 0.5566, 0.9379, 0.1883, 0.5462, -0.01956, 0.5462, -0.01956, 0.4538, 0.1883, 0.4538, 0.1883, 0.9379, -0.01956, 0.9379, -0.01956, 0.9959, 0.1883, 0.9959, 0.5566, 0.9379, 0.4434, 0.9379, 0.4077, 0.9959, 0.5923, 0.9959, -0.01956, 0.9379, 0.1883, 0.9379, 0.1883, 0.9959, -0.01956, 0.9959])
me_cube_010.materials.append(mat_material)
me_cube_010.use_mirror_vertex_groups = False
me_cube_010.update()
me_cube_015 = bpy.data.meshes.new('Cube.015')
me_cube_015.from_pydata([(1.0, 0.3679, 1.0), (1.0, -1.0, -1.0), (-1.0, 1.0, -1.0), (1.0, 0.6154, 0.0), (-1.0, -0.6154, 0.0), (1.0, -0.1226, 12.07), (1.0, 0.1226, 1.0), (1.0, -0.1226, 1.0), (-1.0, -0.1226, 1.0), (1.0, 0.0, -1.0), (1.0, 0.0, 0.0), (-1.0, -0.1226, 12.07), (-1.0, 0.1226, 12.07), (1.0, -0.3161, 12.07), (-1.0, -0.3161, 12.07), (-1.0, 0.3161, 12.07), (1.0, 0.3161, 14.31), (-1.0, -0.3161, 14.31), (1.0, -0.4254, 14.31), (-1.0, -0.4254, 14.31), (-1.0, 0.4254, 14.31), (1.0, 0.4254, 16.25), (-1.0, -0.4254, 16.25), (1.0, -0.5447, 17.13), (1.0, 0.5447, 17.13), (-1.0, -0.5447, 17.13), (-1.0, 0.5447, 17.13), (1.0, 0.8885, 18.25), (-1.0, -0.8885, 18.25), (1.0, 1.0, -1.0), (1.0, -0.3679, 1.0), (1.0, -0.6154, 0.0), (3.0, 0.1226, 12.07), (1.0, 0.1226, 12.07), (1.0, 0.3161, 12.07), (1.0, -0.3161, 14.31), (3.0, -0.4254, 14.31), (1.0, 0.4254, 14.31), (1.0, -0.4254, 16.25), (1.0, -0.8885, 18.25), (-1.0, 0.3679, 1.0), (-1.0, -0.3679, 1.0), (-1.0, -1.0, -1.0), (-3.0, -1.0, -1.0), (-1.0, 0.6154, 0.0), (-3.0, 0.6154, 0.0), (-3.0, 0.0, -1.0), (-1.0, 0.1226, 1.0), (-1.0, 0.0, -1.0), (-1.0, 0.0, 0.0), (-3.0, 0.0, 0.0), (-3.0, -0.1226, 12.07), (-3.0, 0.1226, 12.07), (-1.0, 0.3161, 14.31), (-3.0, -0.3161, 14.31), (-3.0, 0.3161, 14.31), (-3.0, -0.4254, 14.31), (-3.0, 0.4254, 14.31), (-1.0, 0.4254, 16.25), (-3.0, -0.4254, 16.25), (-3.0, -0.5447, 17.13), (-1.0, 0.8885, 18.25), (-3.0, 0.8885, 18.25), (5.0, 0.3679, 1.0), (5.0, 1.0, -1.0), (5.0, -0.3679, 1.0), (5.0, -1.0, -1.0), (3.0, 0.3679, 1.0), (3.0, 1.0, -1.0), (3.0, -0.3679, 1.0), (3.0, -1.0, -1.0), (5.0, 0.6154, 0.0), (3.0, -0.6154, 0.0), (5.0, -0.6154, 0.0), (3.0, 0.6154, 0.0), (3.0, 0.0, -1.0), (5.0, -0.1226, 12.07), (5.0, 0.1226, 1.0), (5.0, -0.1226, 1.0), (3.0, -0.1226, 1.0), (3.0, 0.1226, 1.0), (5.0, 0.0, -1.0), (5.0, 0.1226, 12.07), (5.0, 0.0, 0.0), (3.0, 0.0, 0.0), (3.0, -0.1226, 12.07), (5.0, -0.3161, 12.07), (5.0, 0.3161, 12.07), (3.0, -0.3161, 12.07), (3.0, 0.3161, 12.07), (5.0, -0.3161, 14.31), (5.0, 0.3161, 14.31), (3.0, -0.3161, 14.31), (3.0, 0.3161, 14.31), (5.0, -0.4254, 14.31), (5.0, 0.4254, 14.31), (3.0, 0.4254, 14.31), (5.0, -0.4254, 16.25), (5.0, 0.4254, 16.25), (3.0, -0.4254, 16.25), (3.0, 0.4254, 16.25), (5.0, -0.5447, 17.13), (5.0, 0.5447, 17.13), (3.0, -0.5447, 17.13), (3.0, 0.5447, 17.13), (5.0, -0.8885, 18.25), (5.0, 0.8885, 18.25), (3.0, -0.8885, 18.25), (3.0, 0.8885, 18.25), (-3.0, 0.3679, 1.0), (-3.0, 1.0, -1.0), (-3.0, -0.3679, 1.0), (-5.0, 0.3679, 1.0), (-5.0, 1.0, -1.0), (-5.0, -0.3679, 1.0), (-5.0, -1.0, -1.0), (-5.0, -0.6154, 0.0), (-3.0, -0.6154, 0.0), (-5.0, 0.6154, 0.0), (-5.0, 0.0, -1.0), (-3.0, 0.1226, 1.0), (-3.0, -0.1226, 1.0), (-5.0, -0.1226, 1.0), (-5.0, 0.1226, 1.0), (-5.0, 0.0, 0.0), (-5.0, -0.1226, 12.07), (-5.0, 0.1226, 12.07), (-3.0, -0.3161, 12.07), (-3.0, 0.3161, 12.07), (-5.0, -0.3161, 12.07), (-5.0, 0.3161, 12.07), (-5.0, -0.3161, 14.31), (-5.0, 0.3161, 14.31), (-5.0, -0.4254, 14.31), (-5.0, 0.4254, 14.31), (-3.0, 0.4254, 16.25), (-5.0, -0.4254, 16.25), (-5.0, 0.4254, 16.25), (-3.0, 0.5447, 17.13), (-5.0, -0.5447, 17.13), (-5.0, 0.5447, 17.13), (-3.0, -0.8885, 18.25), (-5.0, -0.8885, 18.25), (-5.0, 0.8885, 18.25)], [], [(7, 8, 41, 30), (31, 30, 41, 4), (48, 9, 1, 42), (10, 7, 30, 31), (44, 40, 0, 3), (2, 44, 3, 29), (9, 10, 31, 1), (48, 49, 44, 2), (1, 31, 4, 42), (42, 4, 49, 48), (6, 47, 12, 33), (29, 3, 10, 9), (7, 6, 33, 5), (3, 0, 6, 10), (10, 6, 7), (2, 29, 9, 48), (33, 12, 15, 34), (4, 41, 8, 49), (49, 8, 47), (0, 40, 47, 6), (47, 8, 11, 12), (8, 7, 5, 11), (15, 14, 17, 53), (11, 5, 13, 14), (5, 33, 34, 13), (12, 11, 14, 15), (35, 16, 37, 18), (14, 13, 35, 17), (13, 34, 16, 35), (34, 15, 53, 16), (20, 19, 22, 58), (16, 53, 20, 37), (53, 17, 19, 20), (17, 35, 18, 19), (22, 38, 23, 25), (19, 18, 38, 22), (18, 37, 21, 38), (37, 20, 58, 21), (23, 24, 27, 39), (38, 21, 24, 23), (21, 58, 26, 24), (58, 22, 25, 26), (27, 61, 28, 39), (24, 26, 61, 27), (26, 25, 28, 61), (25, 23, 39, 28), (79, 7, 30, 69), (72, 69, 30, 31), (9, 75, 70, 1), (3, 0, 67, 74), (29, 3, 74, 68), (70, 72, 31, 1), (80, 6, 33, 32), (79, 80, 32, 85), (29, 68, 75, 9), (32, 33, 34, 89), (67, 0, 6, 80), (7, 79, 85, 5), (5, 85, 88, 13), (85, 32, 89, 88), (92, 93, 96, 36), (13, 88, 92, 35), (89, 34, 16, 93), (93, 16, 37, 96), (35, 92, 36, 18), (38, 99, 103, 23), (18, 36, 99, 38), (36, 96, 100, 99), (96, 37, 21, 100), (100, 21, 24, 104), (108, 27, 39, 107), (104, 24, 27, 108), (23, 103, 107, 39), (8, 121, 111, 41), (4, 41, 111, 117), (50, 120, 109, 45), (46, 48, 42, 43), (45, 109, 40, 44), (110, 45, 44, 2), (46, 50, 45, 110), (42, 4, 117, 43), (43, 117, 50, 46), (47, 120, 52, 12), (44, 40, 47, 49), (110, 2, 48, 46), (12, 52, 128, 15), (117, 111, 121, 50), (50, 121, 120), (40, 109, 120, 47), (120, 121, 51, 52), (121, 8, 11, 51), (128, 127, 54, 55), (51, 11, 14, 127), (52, 51, 127, 128), (127, 14, 17, 54), (15, 128, 55, 53), (57, 56, 59, 135), (53, 55, 57, 20), (55, 54, 56, 57), (54, 17, 19, 56), (59, 22, 25, 60), (56, 19, 22, 59), (20, 57, 135, 58), (58, 135, 138, 26), (135, 59, 60, 138), (61, 62, 141, 28), (26, 138, 62, 61), (138, 60, 141, 62), (60, 25, 28, 141), (78, 79, 69, 65), (73, 65, 69, 72), (84, 80, 67, 74), (75, 81, 66, 70), (83, 78, 65, 73), (74, 67, 63, 71), (68, 74, 71, 64), (81, 83, 73, 66), (75, 84, 74, 68), (66, 73, 72, 70), (70, 72, 84, 75), (77, 80, 32, 82), (64, 71, 83, 81), (78, 77, 82, 76), (71, 63, 77, 83), (83, 77, 78), (68, 64, 81, 75), (82, 32, 89, 87), (72, 69, 79, 84), (84, 79, 80), (63, 67, 80, 77), (79, 78, 76, 85), (89, 88, 92, 93), (85, 76, 86, 88), (76, 82, 87, 86), (90, 91, 95, 94), (88, 86, 90, 92), (86, 87, 91, 90), (87, 89, 93, 91), (91, 93, 96, 95), (92, 90, 94, 36), (99, 97, 101, 103), (36, 94, 97, 99), (94, 95, 98, 97), (95, 96, 100, 98), (101, 102, 106, 105), (97, 98, 102, 101), (98, 100, 104, 102), (100, 99, 103, 104), (106, 108, 107, 105), (102, 104, 108, 106), (104, 103, 107, 108), (103, 101, 105, 107), (121, 122, 114, 111), (117, 111, 114, 116), (124, 123, 112, 118), (119, 46, 43, 115), (118, 112, 109, 45), (113, 118, 45, 110), (119, 124, 118, 113), (43, 117, 116, 115), (115, 116, 124, 119), (120, 123, 126, 52), (113, 110, 46, 119), (52, 126, 130, 128), (116, 114, 122, 124), (124, 122, 123), (109, 112, 123, 120), (123, 122, 125, 126), (122, 121, 51, 125), (130, 129, 131, 132), (125, 51, 127, 129), (126, 125, 129, 130), (129, 127, 54, 131), (128, 130, 132, 55), (134, 133, 136, 137), (55, 132, 134, 57), (132, 131, 133, 134), (131, 54, 56, 133), (136, 59, 60, 139), (133, 56, 59, 136), (57, 134, 137, 135), (135, 137, 140, 138), (137, 136, 139, 140), (62, 143, 142, 141), (138, 140, 143, 62), (140, 139, 142, 143), (139, 60, 141, 142)])
_uv = me_cube_015.uv_layers.new(name='UVMap')
_uv.uv.foreach_set('vector', [0.6039, 0.4936, 0.3961, 0.4936, 0.3961, 0.4809, 0.6039, 0.4809, 0.6039, 0.04787, 0.6039, 0.09982, 0.3961, 0.09982, 0.3961, 0.04787, 0.3961, 0.5, 0.6039, 0.5, 0.6039, 0.448, 0.3961, 0.448, 0.5, 0.04787, 0.4873, 0.09982, 0.4618, 0.09982, 0.436, 0.04787, 0.3961, 0.04787, 0.3961, 0.09982, 0.6039, 0.09982, 0.6039, 0.04787, 0.3961, -0.004088, 0.3961, 0.04787, 0.6039, 0.04787, 0.6039, -0.004088, 0.5, -0.004088, 0.5, 0.04787, 0.436, 0.04787, 0.3961, -0.004088, 0.5, -0.004088, 0.5, 0.04787, 0.564, 0.04787, 0.6039, -0.004088, 0.6039, -0.004088, 0.6039, 0.04787, 0.3961, 0.04787, 0.3961, -0.004088, 0.3961, -0.004088, 0.436, 0.04787, 0.5, 0.04787, 0.5, -0.004088, 0.6039, 0.09982, 0.3961, 0.09982, 0.3961, 0.6749, 0.6039, 0.6749, 0.6039, -0.004088, 0.564, 0.04787, 0.5, 0.04787, 0.5, -0.004088, 0.4873, 0.09982, 0.5127, 0.09982, 0.5127, 0.6749, 0.4873, 0.6749, 0.564, 0.04787, 0.5382, 0.09982, 0.5127, 0.09982, 0.5, 0.04787, 0.5, 0.04787, 0.5127, 0.09982, 0.4873, 0.09982, 0.3961, 0.552, 0.6039, 0.552, 0.6039, 0.5, 0.3961, 0.5, 0.6039, 0.5064, 0.3961, 0.5064, 0.3961, 0.5164, 0.6039, 0.5164, 0.436, 0.04787, 0.4618, 0.09982, 0.4873, 0.09982, 0.5, 0.04787, 0.5, 0.04787, 0.4873, 0.09982, 0.5127, 0.09982, 0.6039, 0.5191, 0.3961, 0.5191, 0.3961, 0.5064, 0.6039, 0.5064, 0.5127, 0.09982, 0.4873, 0.09982, 0.4873, 0.6749, 0.5127, 0.6749, 0.3961, 0.09982, 0.6039, 0.09982, 0.6039, 0.6749, 0.3961, 0.6749, 0.5328, 0.6749, 0.4672, 0.6749, 0.4672, 0.7912, 0.5328, 0.7912, 0.3961, 0.4936, 0.6039, 0.4936, 0.6039, 0.4836, 0.3961, 0.4836, 0.6039, 0.4936, 0.6039, 0.5064, 0.6039, 0.5164, 0.6039, 0.4836, 0.3961, 0.5064, 0.3961, 0.4936, 0.3961, 0.4836, 0.3961, 0.5164, 0.6039, 0.4836, 0.6039, 0.5164, 0.6039, 0.5221, 0.6039, 0.4779, 0.3961, 0.6749, 0.6039, 0.6749, 0.6039, 0.7912, 0.3961, 0.7912, 0.4672, 0.6749, 0.5328, 0.6749, 0.5328, 0.7912, 0.4672, 0.7912, 0.6039, 0.6749, 0.3961, 0.6749, 0.3961, 0.7912, 0.6039, 0.7912, 0.5442, 0.7912, 0.4558, 0.7912, 0.4558, 0.8922, 0.5442, 0.8922, 0.6039, 0.5164, 0.3961, 0.5164, 0.3961, 0.5221, 0.6039, 0.5221, 0.3961, 0.5164, 0.3961, 0.4836, 0.3961, 0.4779, 0.3961, 0.5221, 0.3961, 0.4836, 0.6039, 0.4836, 0.6039, 0.4779, 0.3961, 0.4779, 0.3961, 0.8922, 0.6039, 0.8922, 0.6039, 0.9379, 0.3961, 0.9379, 0.3961, 0.7912, 0.6039, 0.7912, 0.6039, 0.8922, 0.3961, 0.8922, 0.4558, 0.7912, 0.5442, 0.7912, 0.5442, 0.8922, 0.4558, 0.8922, 0.6039, 0.7912, 0.3961, 0.7912, 0.3961, 0.8922, 0.6039, 0.8922, 0.4434, 0.9379, 0.5566, 0.9379, 0.5923, 0.9959, 0.4077, 0.9959, 0.4558, 0.8922, 0.5442, 0.8922, 0.5566, 0.9379, 0.4434, 0.9379, 0.6039, 0.8922, 0.3961, 0.8922, 0.3961, 0.9379, 0.6039, 0.9379, 0.5442, 0.8922, 0.4558, 0.8922, 0.4434, 0.9379, 0.5566, 0.9379, 0.6039, 0.5462, 0.3961, 0.5462, 0.3961, 0.4538, 0.6039, 0.4538, 0.6039, 0.9379, 0.3961, 0.9379, 0.3961, 0.9959, 0.6039, 0.9959, 0.5566, 0.9379, 0.4434, 0.9379, 0.4077, 0.9959, 0.5923, 0.9959, 0.3961, 0.9379, 0.6039, 0.9379, 0.6039, 0.9959, 0.3961, 0.9959, 0.8117, 0.4936, 0.6039, 0.4936, 0.6039, 0.4809, 0.8117, 0.4809, 0.8117, 0.04787, 0.8117, 0.09982, 0.6039, 0.09982, 0.6039, 0.04787, 0.6039, 0.5, 0.8117, 0.5, 0.8117, 0.448, 0.6039, 0.448, 0.6039, 0.04787, 0.6039, 0.09982, 0.8117, 0.09982, 0.8117, 0.04787, 0.6039, -0.004088, 0.6039, 0.04787, 0.8117, 0.04787, 0.8117, -0.004088, 0.8117, -0.004088, 0.8117, 0.04787, 0.6039, 0.04787, 0.6039, -0.004088, 0.8117, 0.09982, 0.6039, 0.09982, 0.6039, 0.6749, 0.8117, 0.6749, 0.4873, 0.09982, 0.5127, 0.09982, 0.5127, 0.6749, 0.4873, 0.6749, 0.6039, 0.552, 0.8117, 0.552, 0.8117, 0.5, 0.6039, 0.5, 0.8117, 0.5064, 0.6039, 0.5064, 0.6039, 0.5164, 0.8117, 0.5164, 0.8117, 0.5191, 0.6039, 0.5191, 0.6039, 0.5064, 0.8117, 0.5064, 0.6039, 0.09982, 0.8117, 0.09982, 0.8117, 0.6749, 0.6039, 0.6749, 0.6039, 0.4936, 0.8117, 0.4936, 0.8117, 0.4836, 0.6039, 0.4836, 0.8117, 0.4936, 0.8117, 0.5064, 0.8117, 0.5164, 0.8117, 0.4836, 0.8117, 0.4836, 0.8117, 0.5164, 0.8117, 0.5221, 0.8117, 0.4779, 0.6039, 0.6749, 0.8117, 0.6749, 0.8117, 0.7912, 0.6039, 0.7912, 0.8117, 0.6749, 0.6039, 0.6749, 0.6039, 0.7912, 0.8117, 0.7912, 0.8117, 0.5164, 0.6039, 0.5164, 0.6039, 0.5221, 0.8117, 0.5221, 0.6039, 0.4836, 0.8117, 0.4836, 0.8117, 0.4779, 0.6039, 0.4779, 0.6039, 0.8922, 0.8117, 0.8922, 0.8117, 0.9379, 0.6039, 0.9379, 0.6039, 0.7912, 0.8117, 0.7912, 0.8117, 0.8922, 0.6039, 0.8922, 0.4558, 0.7912, 0.5442, 0.7912, 0.5442, 0.8922, 0.4558, 0.8922, 0.8117, 0.7912, 0.6039, 0.7912, 0.6039, 0.8922, 0.8117, 0.8922, 0.8117, 0.8922, 0.6039, 0.8922, 0.6039, 0.9379, 0.8117, 0.9379, 0.8117, 0.5462, 0.6039, 0.5462, 0.6039, 0.4538, 0.8117, 0.4538, 0.8117, 0.9379, 0.6039, 0.9379, 0.6039, 0.9959, 0.8117, 0.9959, 0.6039, 0.9379, 0.8117, 0.9379, 0.8117, 0.9959, 0.6039, 0.9959, 0.3961, 0.4936, 0.1883, 0.4936, 0.1883, 0.4809, 0.3961, 0.4809, 0.3961, 0.04787, 0.3961, 0.09982, 0.1883, 0.09982, 0.1883, 0.04787, 0.5, 0.04787, 0.5127, 0.09982, 0.5382, 0.09982, 0.564, 0.04787, 0.1883, 0.5, 0.3961, 0.5, 0.3961, 0.448, 0.1883, 0.448, 0.1883, 0.04787, 0.1883, 0.09982, 0.3961, 0.09982, 0.3961, 0.04787, 0.1883, -0.004088, 0.1883, 0.04787, 0.3961, 0.04787, 0.3961, -0.004088, 0.5, -0.004088, 0.5, 0.04787, 0.564, 0.04787, 0.6039, -0.004088, 0.3961, -0.004088, 0.3961, 0.04787, 0.1883, 0.04787, 0.1883, -0.004088, 0.3961, -0.004088, 0.436, 0.04787, 0.5, 0.04787, 0.5, -0.004088, 0.3961, 0.09982, 0.1883, 0.09982, 0.1883, 0.6749, 0.3961, 0.6749, 0.564, 0.04787, 0.5382, 0.09982, 0.5127, 0.09982, 0.5, 0.04787, 0.1883, 0.552, 0.3961, 0.552, 0.3961, 0.5, 0.1883, 0.5, 0.3961, 0.5064, 0.1883, 0.5064, 0.1883, 0.5164, 0.3961, 0.5164, 0.436, 0.04787, 0.4618, 0.09982, 0.4873, 0.09982, 0.5, 0.04787, 0.5, 0.04787, 0.4873, 0.09982, 0.5127, 0.09982, 0.3961, 0.5191, 0.1883, 0.5191, 0.1883, 0.5064, 0.3961, 0.5064, 0.5127, 0.09982, 0.4873, 0.09982, 0.4873, 0.6749, 0.5127, 0.6749, 0.1883, 0.09982, 0.3961, 0.09982, 0.3961, 0.6749, 0.1883, 0.6749, 0.5328, 0.6749, 0.4672, 0.6749, 0.4672, 0.7912, 0.5328, 0.7912, 0.1883, 0.4936, 0.3961, 0.4936, 0.3961, 0.4836, 0.1883, 0.4836, 0.1883, 0.5064, 0.1883, 0.4936, 0.1883, 0.4836, 0.1883, 0.5164, 0.1883, 0.6749, 0.3961, 0.6749, 0.3961, 0.7912, 0.1883, 0.7912, 0.3961, 0.6749, 0.1883, 0.6749, 0.1883, 0.7912, 0.3961, 0.7912, 0.5442, 0.7912, 0.4558, 0.7912, 0.4558, 0.8922, 0.5442, 0.8922, 0.3961, 0.5164, 0.1883, 0.5164, 0.1883, 0.5221, 0.3961, 0.5221, 0.1883, 0.5164, 0.1883, 0.4836, 0.1883, 0.4779, 0.1883, 0.5221, 0.1883, 0.4836, 0.3961, 0.4836, 0.3961, 0.4779, 0.1883, 0.4779, 0.1883, 0.8922, 0.3961, 0.8922, 0.3961, 0.9379, 0.1883, 0.9379, 0.1883, 0.7912, 0.3961, 0.7912, 0.3961, 0.8922, 0.1883, 0.8922, 0.3961, 0.7912, 0.1883, 0.7912, 0.1883, 0.8922, 0.3961, 0.8922, 0.3961, 0.8922, 0.1883, 0.8922, 0.1883, 0.9379, 0.3961, 0.9379, 0.5442, 0.8922, 0.4558, 0.8922, 0.4434, 0.9379, 0.5566, 0.9379, 0.3961, 0.5462, 0.1883, 0.5462, 0.1883, 0.4538, 0.3961, 0.4538, 0.3961, 0.9379, 0.1883, 0.9379, 0.1883, 0.9959, 0.3961, 0.9959, 0.5566, 0.9379, 0.4434, 0.9379, 0.4077, 0.9959, 0.5923, 0.9959, 0.1883, 0.9379, 0.3961, 0.9379, 0.3961, 0.9959, 0.1883, 0.9959, 1.02, 0.4936, 0.8117, 0.4936, 0.8117, 0.4809, 1.02, 0.4809, 1.02, 0.04787, 1.02, 0.09982, 0.8117, 0.09982, 0.8117, 0.04787, 0.5, 0.04787, 0.5127, 0.09982, 0.5382, 0.09982, 0.564, 0.04787, 0.8117, 0.5, 1.02, 0.5, 1.02, 0.448, 0.8117, 0.448, 0.5, 0.04787, 0.4873, 0.09982, 0.4618, 0.09982, 0.436, 0.04787, 0.8117, 0.04787, 0.8117, 0.09982, 1.02, 0.09982, 1.02, 0.04787, 0.8117, -0.004088, 0.8117, 0.04787, 1.02, 0.04787, 1.02, -0.004088, 0.5, -0.004088, 0.5, 0.04787, 0.436, 0.04787, 0.3961, -0.004088, 0.5, -0.004088, 0.5, 0.04787, 0.564, 0.04787, 0.6039, -0.004088, 1.02, -0.004088, 1.02, 0.04787, 0.8117, 0.04787, 0.8117, -0.004088, 0.3961, -0.004088, 0.436, 0.04787, 0.5, 0.04787, 0.5, -0.004088, 1.02, 0.09982, 0.8117, 0.09982, 0.8117, 0.6749, 1.02, 0.6749, 0.6039, -0.004088, 0.564, 0.04787, 0.5, 0.04787, 0.5, -0.004088, 0.4873, 0.09982, 0.5127, 0.09982, 0.5127, 0.6749, 0.4873, 0.6749, 0.564, 0.04787, 0.5382, 0.09982, 0.5127, 0.09982, 0.5, 0.04787, 0.5, 0.04787, 0.5127, 0.09982, 0.4873, 0.09982, 0.8117, 0.552, 1.02, 0.552, 1.02, 0.5, 0.8117, 0.5, 1.02, 0.5064, 0.8117, 0.5064, 0.8117, 0.5164, 1.02, 0.5164, 0.436, 0.04787, 0.4618, 0.09982, 0.4873, 0.09982, 0.5, 0.04787, 0.5, 0.04787, 0.4873, 0.09982, 0.5127, 0.09982, 1.02, 0.5191, 0.8117, 0.5191, 0.8117, 0.5064, 1.02, 0.5064, 0.8117, 0.09982, 1.02, 0.09982, 1.02, 0.6749, 0.8117, 0.6749, 0.5328, 0.6749, 0.4672, 0.6749, 0.4672, 0.7912, 0.5328, 0.7912, 0.8117, 0.4936, 1.02, 0.4936, 1.02, 0.4836, 0.8117, 0.4836, 1.02, 0.4936, 1.02, 0.5064, 1.02, 0.5164, 1.02, 0.4836, 1.02, 0.4836, 1.02, 0.5164, 1.02, 0.5221, 1.02, 0.4779, 0.8117, 0.6749, 1.02, 0.6749, 1.02, 0.7912, 0.8117, 0.7912, 0.4672, 0.6749, 0.5328, 0.6749, 0.5328, 0.7912, 0.4672, 0.7912, 1.02, 0.6749, 0.8117, 0.6749, 0.8117, 0.7912, 1.02, 0.7912, 1.02, 0.5164, 0.8117, 0.5164, 0.8117, 0.5221, 1.02, 0.5221, 0.8117, 0.4836, 1.02, 0.4836, 1.02, 0.4779, 0.8117, 0.4779, 0.8117, 0.8922, 1.02, 0.8922, 1.02, 0.9379, 0.8117, 0.9379, 0.8117, 0.7912, 1.02, 0.7912, 1.02, 0.8922, 0.8117, 0.8922, 0.4558, 0.7912, 0.5442, 0.7912, 0.5442, 0.8922, 0.4558, 0.8922, 1.02, 0.7912, 0.8117, 0.7912, 0.8117, 0.8922, 1.02, 0.8922, 0.4434, 0.9379, 0.5566, 0.9379, 0.5923, 0.9959, 0.4077, 0.9959, 0.4558, 0.8922, 0.5442, 0.8922, 0.5566, 0.9379, 0.4434, 0.9379, 1.02, 0.8922, 0.8117, 0.8922, 0.8117, 0.9379, 1.02, 0.9379, 0.5442, 0.8922, 0.4558, 0.8922, 0.4434, 0.9379, 0.5566, 0.9379, 1.02, 0.5462, 0.8117, 0.5462, 0.8117, 0.4538, 1.02, 0.4538, 1.02, 0.9379, 0.8117, 0.9379, 0.8117, 0.9959, 1.02, 0.9959, 0.5566, 0.9379, 0.4434, 0.9379, 0.4077, 0.9959, 0.5923, 0.9959, 0.8117, 0.9379, 1.02, 0.9379, 1.02, 0.9959, 0.8117, 0.9959, 0.1883, 0.4936, -0.01956, 0.4936, -0.01956, 0.4809, 0.1883, 0.4809, 0.1883, 0.04787, 0.1883, 0.09982, -0.01956, 0.09982, -0.01956, 0.04787, 0.5, 0.04787, 0.5127, 0.09982, 0.5382, 0.09982, 0.564, 0.04787, -0.01956, 0.5, 0.1883, 0.5, 0.1883, 0.448, -0.01956, 0.448, -0.01956, 0.04787, -0.01956, 0.09982, 0.1883, 0.09982, 0.1883, 0.04787, -0.01956, -0.004088, -0.01956, 0.04787, 0.1883, 0.04787, 0.1883, -0.004088, 0.5, -0.004088, 0.5, 0.04787, 0.564, 0.04787, 0.6039, -0.004088, 0.1883, -0.004088, 0.1883, 0.04787, -0.01956, 0.04787, -0.01956, -0.004088, 0.3961, -0.004088, 0.436, 0.04787, 0.5, 0.04787, 0.5, -0.004088, 0.1883, 0.09982, -0.01956, 0.09982, -0.01956, 0.6749, 0.1883, 0.6749, -0.01956, 0.552, 0.1883, 0.552, 0.1883, 0.5, -0.01956, 0.5, 0.1883, 0.5064, -0.01956, 0.5064, -0.01956, 0.5164, 0.1883, 0.5164, 0.436, 0.04787, 0.4618, 0.09982, 0.4873, 0.09982, 0.5, 0.04787, 0.5, 0.04787, 0.4873, 0.09982, 0.5127, 0.09982, 0.1883, 0.5191, -0.01956, 0.5191, -0.01956, 0.5064, 0.1883, 0.5064, 0.5127, 0.09982, 0.4873, 0.09982, 0.4873, 0.6749, 0.5127, 0.6749, -0.01956, 0.09982, 0.1883, 0.09982, 0.1883, 0.6749, -0.01956, 0.6749, 0.5328, 0.6749, 0.4672, 0.6749, 0.4672, 0.7912, 0.5328, 0.7912, -0.01956, 0.4936, 0.1883, 0.4936, 0.1883, 0.4836, -0.01956, 0.4836, -0.01956, 0.5064, -0.01956, 0.4936, -0.01956, 0.4836, -0.01956, 0.5164, -0.01956, 0.6749, 0.1883, 0.6749, 0.1883, 0.7912, -0.01956, 0.7912, 0.1883, 0.6749, -0.01956, 0.6749, -0.01956, 0.7912, 0.1883, 0.7912, 0.5442, 0.7912, 0.4558, 0.7912, 0.4558, 0.8922, 0.5442, 0.8922, 0.1883, 0.5164, -0.01956, 0.5164, -0.01956, 0.5221, 0.1883, 0.5221, -0.01956, 0.5164, -0.01956, 0.4836, -0.01956, 0.4779, -0.01956, 0.5221, -0.01956, 0.4836, 0.1883, 0.4836, 0.1883, 0.4779, -0.01956, 0.4779, -0.01956, 0.8922, 0.1883, 0.8922, 0.1883, 0.9379, -0.01956, 0.9379, -0.01956, 0.7912, 0.1883, 0.7912, 0.1883, 0.8922, -0.01956, 0.8922, 0.1883, 0.7912, -0.01956, 0.7912, -0.01956, 0.8922, 0.1883, 0.8922, 0.1883, 0.8922, -0.01956, 0.8922, -0.01956, 0.9379, 0.1883, 0.9379, 0.5442, 0.8922, 0.4558, 0.8922, 0.4434, 0.9379, 0.5566, 0.9379, 0.1883, 0.5462, -0.01956, 0.5462, -0.01956, 0.4538, 0.1883, 0.4538, 0.1883, 0.9379, -0.01956, 0.9379, -0.01956, 0.9959, 0.1883, 0.9959, 0.5566, 0.9379, 0.4434, 0.9379, 0.4077, 0.9959, 0.5923, 0.9959, -0.01956, 0.9379, 0.1883, 0.9379, 0.1883, 0.9959, -0.01956, 0.9959])
me_cube_015.materials.append(mat_material)
me_cube_015.use_mirror_vertex_groups = False
me_cube_015.update()
me_cube_020 = bpy.data.meshes.new('Cube.020')
me_cube_020.from_pydata([(-1.0, -1.0, -1.0), (-1.0, -1.0, 1.0), (-1.0, 1.0, -1.0), (-1.0, 1.0, 1.0), (1.0, -1.0, -1.0), (1.0, -1.0, 1.0), (1.0, 1.0, -1.0), (1.0, 1.0, 1.0)], [], [(0, 1, 3, 2), (2, 3, 7, 6), (6, 7, 5, 4), (4, 5, 1, 0), (2, 6, 4, 0), (7, 3, 1, 5)])
_uv = me_cube_020.uv_layers.new(name='UVMap')
_uv.uv.foreach_set('vector', [0.0, 0.0, 0.0, 1.0, 1.0, 1.0, 1.0, 0.0, 0.0, 0.0, 0.0, 1.0, 1.0, 1.0, 1.0, 0.0, 1.0, 0.0, 1.0, 1.0, 0.0, 1.0, 0.0, 0.0, 1.0, 0.0, 1.0, 1.0, 0.0, 1.0, 0.0, 0.0, 0.0, 1.0, 1.0, 1.0, 1.0, 0.0, 0.0, 0.0, 1.0, 1.0, 0.0, 1.0, 0.0, 0.0, 1.0, 0.0])
me_cube_020.update()
me_cube_021 = bpy.data.meshes.new('Cube.021')
me_cube_021.from_pydata([(-1.0, -1.0, -1.0), (-1.0, -1.0, 1.0), (-1.0, 1.0, -1.0), (-1.0, 1.0, 1.0), (1.0, -1.0, -1.0), (1.0, -1.0, 1.0), (1.0, 1.0, -1.0), (1.0, 1.0, 1.0)], [], [(0, 1, 3, 2), (2, 3, 7, 6), (6, 7, 5, 4), (4, 5, 1, 0), (2, 6, 4, 0), (7, 3, 1, 5)])
_uv = me_cube_021.uv_layers.new(name='UVMap')
_uv.uv.foreach_set('vector', [0.0, 0.0, 0.0, 1.0, 1.0, 1.0, 1.0, 0.0, 0.0, 0.0, 0.0, 1.0, 1.0, 1.0, 1.0, 0.0, 1.0, 0.0, 1.0, 1.0, 0.0, 1.0, 0.0, 0.0, 1.0, 0.0, 1.0, 1.0, 0.0, 1.0, 0.0, 0.0, 0.0, 1.0, 1.0, 1.0, 1.0, 0.0, 0.0, 0.0, 1.0, 1.0, 0.0, 1.0, 0.0, 0.0, 1.0, 0.0])
me_cube_021.update()

# ---- objects
ob_wall_segment_001 = bpy.data.objects.new('Wall Segment.001', me_cube)
ob_wall_segment_006 = bpy.data.objects.new('Wall Segment.006', me_cube_005)
ob_wall_segment_011 = bpy.data.objects.new('Wall Segment.011', me_cube_010)
ob_wall_segment_016 = bpy.data.objects.new('Wall Segment.016', me_cube_015)
ob_floor = bpy.data.objects.new('Floor', me_cube_020)
ob_ceiling = bpy.data.objects.new('Ceiling', me_cube_021)

# ---- transforms, parenting, visibility, modifiers, constraints
ob_wall_segment_001.location = (0.0, -10.0, -0.005)
ob_wall_segment_001.scale = (2.0, 2.0, 0.4)
ob_wall_segment_001.lock_rotations_4d = False
ob_wall_segment_001.empty_display_type = 'ARROWS'
ob_wall_segment_001.lineart.crease_threshold = 0.0
ob_wall_segment_006.location = (0.0, 10.0, -0.005)
ob_wall_segment_006.scale = (2.0, 2.0, 0.4)
ob_wall_segment_006.lock_rotations_4d = False
ob_wall_segment_006.empty_display_type = 'ARROWS'
ob_wall_segment_006.lineart.crease_threshold = 0.0
ob_wall_segment_011.location = (10.0, 0.0, 0.015)
ob_wall_segment_011.rotation_euler = (0.0, -0.0, 1.571)
ob_wall_segment_011.scale = (2.0, 2.0, 0.4)
ob_wall_segment_011.lock_rotations_4d = False
ob_wall_segment_011.empty_display_type = 'ARROWS'
ob_wall_segment_011.lineart.crease_threshold = 0.0
ob_wall_segment_016.location = (-10.0, 0.0, 0.015)
ob_wall_segment_016.rotation_euler = (0.0, -0.0, 1.571)
ob_wall_segment_016.scale = (2.0, 2.0, 0.4)
ob_wall_segment_016.lock_rotations_4d = False
ob_wall_segment_016.empty_display_type = 'ARROWS'
ob_wall_segment_016.lineart.crease_threshold = 0.0
ob_floor.location = (0.0, 0.0, -0.3235)
ob_floor.scale = (10.0, 10.0, 0.02)
ob_ceiling.location = (0.0, 0.0, 7.285)
ob_ceiling.scale = (10.0, 10.0, 0.02)

# ---- collection membership
col_collection.objects.link(ob_wall_segment_001)
col_collection.objects.link(ob_wall_segment_006)
col_collection.objects.link(ob_wall_segment_011)
col_collection.objects.link(ob_wall_segment_016)
col_collection.objects.link(ob_floor)
col_collection.objects.link(ob_ceiling)

# ---- scene / render settings (as saved in the file)
scene.frame_start = 1; scene.frame_end = 250; scene.frame_set(1)
scene.render.engine = 'BLENDER_EEVEE_NEXT'
scene.cycles.sampling_pattern = 'TABULATED_SOBOL'
scene.view_settings.view_transform = 'Filmic'
bpy.context.view_layer.update()

# ---- added for rendering (the .blend has no active camera and no usable light): camera, sun
cam_auto = bpy.data.cameras.new('AutoCamera')
cam_auto.lens = 50.0
cam_auto.sensor_width = 36.0
cam_auto.clip_end = 1000.0
ob_auto_camera = bpy.data.objects.new('AutoCamera', cam_auto)
scene.collection.objects.link(ob_auto_camera)
ob_auto_camera.location = (32.205, -38.646, 29.2184)
ob_auto_camera.rotation_euler = (1.09748, -7.21219e-08, 0.694738)
scene.camera = ob_auto_camera
light_auto_sun = bpy.data.lights.new('AutoSun', 'SUN')
light_auto_sun.energy = 3.0
light_auto_sun.angle = 0.0523599
ob_auto_sun = bpy.data.objects.new('AutoSun', light_auto_sun)
scene.collection.objects.link(ob_auto_sun)
ob_auto_sun.rotation_euler = (0.872665, 0.174533, 0.523599)
bpy.context.view_layer.update()
